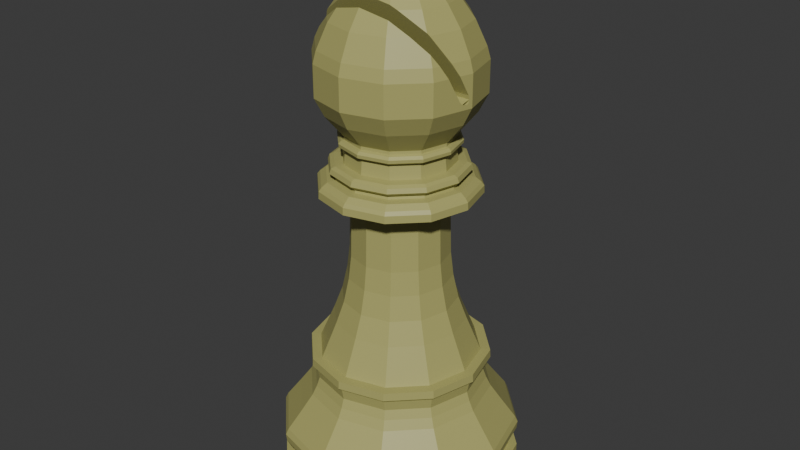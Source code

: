 # Source: Bishop_White.blend  (saved by Blender 5.0.119; exported with 4.5.12 LTS)
import bpy
from mathutils import Matrix  # noqa: F401  (used for matrix-valued properties, if any)

bpy.ops.wm.read_factory_settings(use_empty=True)
scene = bpy.context.scene
scene.name = 'Scene'

# ---- collections
col_collection = bpy.data.collections.new('Collection'); scene.collection.children.link(col_collection)

# ---- materials (node trees are filled in below, after node groups)
mat_white_001 = bpy.data.materials.new('White.001')
mat_white_001.alpha_threshold = 0.0
mat_white_001.use_backface_culling_lightprobe_volume = False
mat_white_001.roughness = 0.5
mat_white_001.line_color = (0.0, 0.0, 0.0, 1.0)

# ---- material node trees
mat_white_001.use_nodes = True; mat_white_001.node_tree.nodes.clear()
_N = mat_white_001.node_tree.nodes; _L = mat_white_001.node_tree.links
n0 = _N.new('ShaderNodeOutputMaterial'); n0.name = 'Material Output'; n0.location = (200, 100)
n1 = _N.new('ShaderNodeBsdfPrincipled'); n1.name = 'Principled BSDF'; n1.location = (-200, 100)
n1.inputs[0].default_value = (0.4225, 0.4059, 0.1379, 1.0)
_L.new(n1.outputs[0], n0.inputs[0])
n0.is_active_output = True

# ---- world
world_world = bpy.data.worlds.new('World'); scene.world = world_world
world_world.use_nodes = True; world_world.node_tree.nodes.clear()
_N = world_world.node_tree.nodes; _L = world_world.node_tree.links
n0 = _N.new('ShaderNodeOutputWorld'); n0.name = 'World Output'; n0.location = (200, 100)
n1 = _N.new('ShaderNodeBackground'); n1.name = 'Background'; n1.location = (-200, 100)
n1.inputs[0].default_value = (0.05088, 0.05088, 0.05088, 1.0)
_L.new(n1.outputs[0], n0.inputs[0])
n0.is_active_output = True
world_world.color = (0.05088, 0.05088, 0.05088)
world_world.sun_shadow_jitter_overblur = 0.0

# ---- meshes
me_plane_002 = bpy.data.meshes.new('Plane.002')
me_plane_002.from_pydata([(5.96e-08, 1.192e-07, 1.513), (5.96e-08, 0.06224, 1.513), (5.96e-08, 0.0969, 1.488), (5.96e-08, 0.103, 1.478), (5.96e-08, 0.103, 1.457), (5.96e-08, 0.09471, 1.445), (5.96e-08, 0.08857, 1.441), (5.96e-08, 0.07979, 1.44), (5.96e-08, 0.07979, 1.427), (5.96e-08, 0.1114, 1.405), (5.96e-08, 0.1439, 1.371), (5.96e-08, 0.1812, 1.319), (5.96e-08, 0.2114, 1.254), (5.96e-08, 0.2202, 1.222), (5.96e-08, 0.2202, 1.136), (5.96e-08, 0.1952, 1.086), (5.96e-08, 0.1478, 1.028), (5.96e-08, 0.1478, 1.019), (5.96e-08, 0.1553, 1.017), (5.96e-08, 0.1618, 1.01), (5.96e-08, 0.161, 1.001), (5.96e-08, 0.1447, 0.9917), (5.96e-08, 0.1491, 0.9526), (5.96e-08, 0.1724, 0.9509), (5.96e-08, 0.1833, 0.9456), (5.96e-08, 0.1877, 0.9333), (5.96e-08, 0.1781, 0.9246), (5.96e-08, 0.1702, 0.9246), (5.96e-08, 0.1728, 0.9127), (5.96e-08, 0.1939, 0.9101), (5.96e-08, 0.2097, 0.8978), (5.96e-08, 0.2167, 0.8886), (5.96e-08, 0.2176, 0.8688), (5.96e-08, 0.1689, 0.8447), (5.96e-08, 0.1329, 0.8412), (5.96e-08, 0.1329, 0.7868), (5.96e-08, 0.1355, 0.6889), (5.96e-08, 0.1434, 0.6231), (5.96e-08, 0.1583, 0.5564), (5.96e-08, 0.1816, 0.4937), (5.96e-08, 0.2127, 0.4208), (5.96e-08, 0.2228, 0.3967), (5.96e-08, 0.2496, 0.3962), (5.96e-08, 0.2509, 0.3739), (5.96e-08, 0.2386, 0.3629), (5.96e-08, 0.2325, 0.3326), (5.96e-08, 0.2417, 0.3067), (5.96e-08, 0.2549, 0.2808), (5.96e-08, 0.2865, 0.2374), (5.96e-08, 0.3273, 0.1834), (5.96e-08, 0.3352, 0.1667), (5.96e-08, 0.333, 0.1452), (5.96e-08, 0.3207, 0.1202), (5.96e-08, 0.3119, 0.1084), (5.96e-08, 0.3119, 0.0882), (5.96e-08, 0.3361, 0.0882), (5.96e-08, 0.3361, 0.02545), (5.96e-08, 0.3128, 5.96e-08), (5.96e-08, 1.192e-07, 5.96e-08), (0.0, 1.192e-07, 1.513), (-0.03112, 0.0539, 1.513), (-0.04845, 0.08392, 1.488), (-0.05152, 0.08924, 1.478), (-0.05152, 0.08924, 1.457), (-0.04735, 0.08202, 1.445), (-0.04428, 0.0767, 1.441), (-0.03989, 0.0691, 1.44), (-0.03989, 0.0691, 1.427), (-0.05569, 0.09646, 1.405), (-0.07193, 0.1246, 1.371), (-0.09058, 0.1569, 1.319), (-0.1057, 0.1831, 1.254), (-0.1101, 0.1907, 1.222), (-0.1101, 0.1907, 1.136), (-0.0976, 0.169, 1.086), (-0.0739, 0.128, 1.028), (-0.0739, 0.128, 1.019), (-0.07763, 0.1345, 1.017), (-0.08092, 0.1402, 1.01), (-0.08048, 0.1394, 1.001), (-0.07237, 0.1253, 0.9917), (-0.07456, 0.1291, 0.9526), (-0.08619, 0.1493, 0.9509), (-0.09167, 0.1588, 0.9456), (-0.09387, 0.1626, 0.9333), (-0.08904, 0.1542, 0.9246), (-0.08509, 0.1474, 0.9246), (-0.08641, 0.1497, 0.9127), (-0.09694, 0.1679, 0.9101), (-0.1048, 0.1816, 0.8978), (-0.1083, 0.1877, 0.8886), (-0.1088, 0.1884, 0.8688), (-0.08443, 0.1462, 0.8447), (-0.06644, 0.1151, 0.8412), (-0.06644, 0.1151, 0.7868), (-0.06776, 0.1174, 0.6889), (-0.07171, 0.1242, 0.6231), (-0.07917, 0.1371, 0.5564), (-0.0908, 0.1573, 0.4937), (-0.1064, 0.1842, 0.4208), (-0.1114, 0.193, 0.3967), (-0.1248, 0.2162, 0.3962), (-0.1255, 0.2173, 0.3739), (-0.1193, 0.2067, 0.3629), (-0.1162, 0.2013, 0.3326), (-0.1209, 0.2093, 0.3067), (-0.1274, 0.2207, 0.2808), (-0.1432, 0.2481, 0.2374), (-0.1636, 0.2834, 0.1834), (-0.1676, 0.2903, 0.1667), (-0.1665, 0.2884, 0.1452), (-0.1603, 0.2777, 0.1202), (-0.156, 0.2701, 0.1084), (-0.156, 0.2701, 0.0882), (-0.168, 0.291, 0.0882), (-0.168, 0.291, 0.02545), (-0.1564, 0.2709, 5.96e-08), (0.0, 1.192e-07, 5.96e-08), (0.0, 0.0, 1.513), (-0.0539, 0.03112, 1.513), (-0.08392, 0.04845, 1.488), (-0.08924, 0.05152, 1.478), (-0.08924, 0.05152, 1.457), (-0.08202, 0.04735, 1.445), (-0.0767, 0.04428, 1.441), (-0.0691, 0.03989, 1.44), (-0.0691, 0.03989, 1.427), (-0.09646, 0.05569, 1.405), (-0.1246, 0.07193, 1.371), (-0.1569, 0.09058, 1.319), (-0.1831, 0.1057, 1.254), (-0.1907, 0.1101, 1.222), (-0.1907, 0.1101, 1.136), (-0.169, 0.0976, 1.086), (-0.128, 0.0739, 1.028), (-0.128, 0.0739, 1.019), (-0.1345, 0.07763, 1.017), (-0.1402, 0.08092, 1.01), (-0.1394, 0.08048, 1.001), (-0.1253, 0.07237, 0.9917), (-0.1291, 0.07456, 0.9526), (-0.1493, 0.08619, 0.9509), (-0.1588, 0.09167, 0.9456), (-0.1626, 0.09387, 0.9333), (-0.1542, 0.08904, 0.9246), (-0.1474, 0.08509, 0.9246), (-0.1497, 0.08641, 0.9127), (-0.1679, 0.09694, 0.9101), (-0.1816, 0.1048, 0.8978), (-0.1877, 0.1083, 0.8886), (-0.1884, 0.1088, 0.8688), (-0.1462, 0.08443, 0.8447), (-0.1151, 0.06644, 0.8412), (-0.1151, 0.06644, 0.7868), (-0.1174, 0.06776, 0.6889), (-0.1242, 0.07171, 0.6231), (-0.1371, 0.07917, 0.5564), (-0.1573, 0.0908, 0.4937), (-0.1842, 0.1064, 0.4208), (-0.193, 0.1114, 0.3967), (-0.2162, 0.1248, 0.3962), (-0.2173, 0.1255, 0.3739), (-0.2067, 0.1193, 0.3629), (-0.2013, 0.1162, 0.3326), (-0.2093, 0.1209, 0.3067), (-0.2207, 0.1274, 0.2808), (-0.2481, 0.1432, 0.2374), (-0.2834, 0.1636, 0.1834), (-0.2903, 0.1676, 0.1667), (-0.2884, 0.1665, 0.1452), (-0.2777, 0.1603, 0.1202), (-0.2701, 0.156, 0.1084), (-0.2701, 0.156, 0.0882), (-0.291, 0.168, 0.0882), (-0.291, 0.168, 0.02545), (-0.2709, 0.1564, 5.96e-08), (0.0, 0.0, 5.96e-08), (-0.06224, 0.0, 1.513), (-0.0969, -2.384e-07, 1.488), (-0.103, 0.0, 1.478), (-0.103, 0.0, 1.457), (-0.09471, -1.192e-07, 1.445), (-0.08857, 0.0, 1.441), (-0.07979, 0.0, 1.44), (-0.07979, 0.0, 1.427), (-0.1114, -1.192e-07, 1.405), (-0.1439, 1.192e-07, 1.371), (-0.1812, 1.192e-07, 1.319), (-0.2114, 0.0, 1.254), (-0.2202, 0.0, 1.222), (-0.2202, 0.0, 1.136), (-0.1952, -1.192e-07, 1.086), (-0.1478, 0.0, 1.028), (-0.1478, 0.0, 1.019), (-0.1553, 0.0, 1.017), (-0.1618, -1.192e-07, 1.01), (-0.161, 0.0, 1.001), (-0.1447, 0.0, 0.9917), (-0.1491, 2.384e-07, 0.9526), (-0.1724, 0.0, 0.9509), (-0.1833, 1.192e-07, 0.9456), (-0.1877, -1.192e-07, 0.9333), (-0.1781, 1.192e-07, 0.9246), (-0.1702, 0.0, 0.9246), (-0.1728, 0.0, 0.9127), (-0.1939, 0.0, 0.9101), (-0.2097, 0.0, 0.8978), (-0.2167, -1.192e-07, 0.8886), (-0.2176, 0.0, 0.8688), (-0.1689, 0.0, 0.8447), (-0.1329, 0.0, 0.8412), (-0.1329, 0.0, 0.7868), (-0.1355, 0.0, 0.6889), (-0.1434, 0.0, 0.6231), (-0.1583, 2.384e-07, 0.5564), (-0.1816, -1.192e-07, 0.4937), (-0.2127, 0.0, 0.4208), (-0.2228, 0.0, 0.3967), (-0.2496, 2.384e-07, 0.3962), (-0.2509, 0.0, 0.3739), (-0.2386, 0.0, 0.3629), (-0.2325, 0.0, 0.3326), (-0.2417, -1.192e-07, 0.3067), (-0.2549, 2.384e-07, 0.2808), (-0.2865, 0.0, 0.2374), (-0.3273, 0.0, 0.1834), (-0.3352, 0.0, 0.1667), (-0.333, -1.192e-07, 0.1452), (-0.3207, 0.0, 0.1202), (-0.3119, 0.0, 0.1084), (-0.3119, 0.0, 0.0882), (-0.336, 0.0, 0.0882), (-0.336, 0.0, 0.02545), (-0.3128, 2.384e-07, 5.96e-08), (-0.0539, -0.03112, 1.513), (-0.08392, -0.04845, 1.488), (-0.08924, -0.05152, 1.478), (-0.08924, -0.05152, 1.457), (-0.08202, -0.04735, 1.445), (-0.0767, -0.04428, 1.441), (-0.0691, -0.03989, 1.44), (-0.0691, -0.03989, 1.427), (-0.09646, -0.05569, 1.405), (-0.1246, -0.07193, 1.371), (-0.1831, -0.1057, 1.254), (-0.1907, -0.1101, 1.222), (-0.1907, -0.1101, 1.136), (-0.169, -0.0976, 1.086), (-0.128, -0.0739, 1.028), (-0.128, -0.0739, 1.019), (-0.1345, -0.07763, 1.017), (-0.1402, -0.08092, 1.01), (-0.1394, -0.08048, 1.001), (-0.1253, -0.07237, 0.9917), (-0.1291, -0.07456, 0.9526), (-0.1493, -0.08619, 0.9509), (-0.1588, -0.09167, 0.9456), (-0.1626, -0.09387, 0.9333), (-0.1542, -0.08904, 0.9246), (-0.1474, -0.08509, 0.9246), (-0.1497, -0.08641, 0.9127), (-0.1679, -0.09694, 0.9101), (-0.1816, -0.1048, 0.8978), (-0.1877, -0.1083, 0.8886), (-0.1884, -0.1088, 0.8688), (-0.1462, -0.08443, 0.8447), (-0.1151, -0.06644, 0.8412), (-0.1151, -0.06644, 0.7868), (-0.1174, -0.06776, 0.6889), (-0.1242, -0.07171, 0.6231), (-0.1371, -0.07917, 0.5564), (-0.1573, -0.0908, 0.4937), (-0.1842, -0.1064, 0.4208), (-0.193, -0.1114, 0.3967), (-0.2162, -0.1248, 0.3962), (-0.2173, -0.1255, 0.3739), (-0.2067, -0.1193, 0.3629), (-0.2013, -0.1162, 0.3326), (-0.2093, -0.1209, 0.3067), (-0.2207, -0.1274, 0.2808), (-0.2481, -0.1432, 0.2374), (-0.2834, -0.1636, 0.1834), (-0.2903, -0.1676, 0.1667), (-0.2884, -0.1665, 0.1452), (-0.2777, -0.1603, 0.1202), (-0.2701, -0.156, 0.1084), (-0.2701, -0.156, 0.0882), (-0.291, -0.168, 0.0882), (-0.291, -0.168, 0.02545), (-0.2709, -0.1564, 5.96e-08), (-0.03112, -0.0539, 1.513), (-0.04845, -0.08392, 1.488), (-0.05152, -0.08924, 1.478), (-0.05152, -0.08924, 1.457), (-0.04735, -0.08202, 1.445), (-0.04428, -0.0767, 1.441), (-0.03989, -0.0691, 1.44), (-0.03989, -0.0691, 1.427), (-0.05569, -0.09646, 1.405), (-0.09058, -0.1569, 1.319), (-0.1057, -0.1831, 1.254), (-0.1101, -0.1907, 1.222), (-0.1101, -0.1907, 1.136), (-0.0976, -0.169, 1.086), (-0.0739, -0.128, 1.028), (-0.0739, -0.128, 1.019), (-0.07763, -0.1345, 1.017), (-0.08092, -0.1402, 1.01), (-0.08048, -0.1394, 1.001), (-0.07237, -0.1253, 0.9917), (-0.07456, -0.1291, 0.9526), (-0.08619, -0.1493, 0.9509), (-0.09167, -0.1588, 0.9456), (-0.09387, -0.1626, 0.9333), (-0.08904, -0.1542, 0.9246), (-0.08509, -0.1474, 0.9246), (-0.08641, -0.1497, 0.9127), (-0.09694, -0.1679, 0.9101), (-0.1048, -0.1816, 0.8978), (-0.1083, -0.1877, 0.8886), (-0.1088, -0.1884, 0.8688), (-0.08443, -0.1462, 0.8447), (-0.06644, -0.1151, 0.8412), (-0.06644, -0.1151, 0.7868), (-0.06776, -0.1174, 0.6889), (-0.07171, -0.1242, 0.6231), (-0.07917, -0.1371, 0.5564), (-0.0908, -0.1573, 0.4937), (-0.1064, -0.1842, 0.4208), (-0.1114, -0.193, 0.3967), (-0.1248, -0.2162, 0.3962), (-0.1255, -0.2173, 0.3739), (-0.1193, -0.2067, 0.3629), (-0.1162, -0.2013, 0.3326), (-0.1209, -0.2093, 0.3067), (-0.1274, -0.2207, 0.2808), (-0.1432, -0.2481, 0.2374), (-0.1636, -0.2834, 0.1834), (-0.1676, -0.2903, 0.1667), (-0.1665, -0.2884, 0.1452), (-0.1603, -0.2777, 0.1202), (-0.156, -0.2701, 0.1084), (-0.156, -0.2701, 0.0882), (-0.168, -0.291, 0.0882), (-0.168, -0.291, 0.02545), (-0.1564, -0.2709, 5.96e-08), (2.98e-07, -0.06224, 1.513), (2.98e-07, -0.0969, 1.488), (5.96e-08, -0.103, 1.478), (5.96e-08, -0.103, 1.457), (2.98e-07, -0.09471, 1.445), (2.98e-07, -0.08857, 1.441), (0.0, -0.07979, 1.44), (0.0, -0.07979, 1.427), (5.364e-07, -0.1114, 1.405), (0.0, -0.1812, 1.319), (5.96e-08, -0.2114, 1.254), (5.96e-08, -0.2202, 1.222), (5.96e-08, -0.2202, 1.136), (2.98e-07, -0.1952, 1.086), (2.98e-07, -0.1478, 1.028), (2.98e-07, -0.1478, 1.019), (0.0, -0.1553, 1.017), (5.96e-08, -0.1618, 1.01), (2.98e-07, -0.161, 1.001), (0.0, -0.1447, 0.9917), (0.0, -0.1491, 0.9526), (5.96e-08, -0.1724, 0.9509), (-2.384e-07, -0.1833, 0.9456), (2.98e-07, -0.1877, 0.9333), (2.98e-07, -0.1781, 0.9246), (5.96e-08, -0.1702, 0.9246), (2.98e-07, -0.1728, 0.9127), (5.96e-08, -0.1939, 0.9101), (5.96e-08, -0.2097, 0.8978), (5.364e-07, -0.2167, 0.8886), (5.96e-08, -0.2176, 0.8688), (2.98e-07, -0.1689, 0.8447), (0.0, -0.1329, 0.8412), (0.0, -0.1329, 0.7868), (2.98e-07, -0.1355, 0.6889), (2.98e-07, -0.1434, 0.6231), (-2.384e-07, -0.1583, 0.5564), (2.98e-07, -0.1816, 0.4937), (5.96e-08, -0.2127, 0.4208), (0.0, -0.2228, 0.3967), (0.0, -0.2496, 0.3962), (2.98e-07, -0.2509, 0.3739), (5.96e-08, -0.2386, 0.3629), (5.96e-08, -0.2325, 0.3326), (2.98e-07, -0.2417, 0.3067), (-4.768e-07, -0.2549, 0.2808), (2.98e-07, -0.2865, 0.2374), (0.0, -0.3273, 0.1834), (0.0, -0.3352, 0.1667), (2.98e-07, -0.333, 0.1452), (5.96e-08, -0.3207, 0.1202), (5.96e-08, -0.3119, 0.1084), (5.96e-08, -0.3119, 0.0882), (2.98e-07, -0.3361, 0.0882), (2.98e-07, -0.3361, 0.02545), (0.0, -0.3128, 5.96e-08), (0.03112, -0.0539, 1.513), (0.04845, -0.08392, 1.488), (0.05152, -0.08924, 1.478), (0.05152, -0.08924, 1.457), (0.04735, -0.08202, 1.445), (0.04428, -0.0767, 1.441), (0.03989, -0.0691, 1.44), (0.03989, -0.0691, 1.427), (0.05569, -0.09646, 1.405), (0.09058, -0.1569, 1.319), (0.1057, -0.1831, 1.254), (0.1101, -0.1907, 1.222), (0.1101, -0.1907, 1.136), (0.0976, -0.169, 1.086), (0.0739, -0.128, 1.028), (0.0739, -0.128, 1.019), (0.07763, -0.1345, 1.017), (0.08092, -0.1402, 1.01), (0.08048, -0.1394, 1.001), (0.07237, -0.1253, 0.9917), (0.07456, -0.1291, 0.9526), (0.08619, -0.1493, 0.9509), (0.09167, -0.1588, 0.9456), (0.09387, -0.1626, 0.9333), (0.08904, -0.1542, 0.9246), (0.08509, -0.1474, 0.9246), (0.08641, -0.1497, 0.9127), (0.09694, -0.1679, 0.9101), (0.1048, -0.1816, 0.8978), (0.1083, -0.1877, 0.8886), (0.1088, -0.1884, 0.8688), (0.08443, -0.1462, 0.8447), (0.06644, -0.1151, 0.8412), (0.06644, -0.1151, 0.7868), (0.06776, -0.1174, 0.6889), (0.07171, -0.1242, 0.6231), (0.07917, -0.1371, 0.5564), (0.0908, -0.1573, 0.4937), (0.1064, -0.1842, 0.4208), (0.1114, -0.193, 0.3967), (0.1248, -0.2162, 0.3962), (0.1255, -0.2173, 0.3739), (0.1193, -0.2067, 0.3629), (0.1162, -0.2013, 0.3326), (0.1209, -0.2093, 0.3067), (0.1274, -0.2207, 0.2808), (0.1432, -0.2481, 0.2374), (0.1636, -0.2834, 0.1834), (0.1676, -0.2903, 0.1667), (0.1665, -0.2884, 0.1452), (0.1603, -0.2777, 0.1202), (0.156, -0.2701, 0.1084), (0.156, -0.2701, 0.0882), (0.168, -0.291, 0.0882), (0.168, -0.291, 0.02545), (0.1564, -0.2709, 5.96e-08), (0.0539, -0.03112, 1.513), (0.08392, -0.04845, 1.488), (0.08924, -0.05152, 1.478), (0.08924, -0.05152, 1.457), (0.08202, -0.04735, 1.445), (0.0767, -0.04428, 1.441), (0.0691, -0.03989, 1.44), (0.0691, -0.03989, 1.427), (0.09646, -0.05569, 1.405), (0.1246, -0.07193, 1.371), (0.1831, -0.1057, 1.254), (0.1907, -0.1101, 1.222), (0.1907, -0.1101, 1.136), (0.169, -0.0976, 1.086), (0.128, -0.0739, 1.028), (0.128, -0.0739, 1.019), (0.1345, -0.07763, 1.017), (0.1402, -0.08092, 1.01), (0.1394, -0.08048, 1.001), (0.1253, -0.07237, 0.9917), (0.1291, -0.07456, 0.9526), (0.1493, -0.08619, 0.9509), (0.1588, -0.09167, 0.9456), (0.1626, -0.09387, 0.9333), (0.1542, -0.08904, 0.9246), (0.1474, -0.08509, 0.9246), (0.1497, -0.08641, 0.9127), (0.1679, -0.09694, 0.9101), (0.1816, -0.1048, 0.8978), (0.1877, -0.1083, 0.8886), (0.1884, -0.1088, 0.8688), (0.1462, -0.08443, 0.8447), (0.1151, -0.06644, 0.8412), (0.1151, -0.06644, 0.7868), (0.1174, -0.06776, 0.6889), (0.1242, -0.07171, 0.6231), (0.1371, -0.07917, 0.5564), (0.1573, -0.0908, 0.4937), (0.1842, -0.1064, 0.4208), (0.193, -0.1114, 0.3967), (0.2162, -0.1248, 0.3962), (0.2173, -0.1255, 0.3739), (0.2067, -0.1193, 0.3629), (0.2013, -0.1162, 0.3326), (0.2093, -0.1209, 0.3067), (0.2207, -0.1274, 0.2808), (0.2481, -0.1432, 0.2374), (0.2834, -0.1636, 0.1834), (0.2903, -0.1676, 0.1667), (0.2884, -0.1665, 0.1452), (0.2777, -0.1603, 0.1202), (0.2701, -0.156, 0.1084), (0.2701, -0.156, 0.0882), (0.291, -0.168, 0.0882), (0.291, -0.168, 0.02545), (0.2709, -0.1564, 5.96e-08), (0.06224, 0.0, 1.513), (0.0969, -2.384e-07, 1.488), (0.103, -2.384e-07, 1.478), (0.103, -2.384e-07, 1.457), (0.09471, -2.384e-07, 1.445), (0.08857, 0.0, 1.441), (0.07979, -2.384e-07, 1.44), (0.07979, -2.384e-07, 1.427), (0.1114, 0.0, 1.405), (0.1439, -2.384e-07, 1.371), (0.1812, -2.384e-07, 1.319), (0.2114, 0.0, 1.254), (0.2202, -2.384e-07, 1.222), (0.2202, -2.384e-07, 1.136), (0.1952, -2.384e-07, 1.086), (0.1478, 2.384e-07, 1.028), (0.1478, 2.384e-07, 1.019), (0.1553, -2.384e-07, 1.017), (0.1618, 0.0, 1.01), (0.161, 0.0, 1.001), (0.1447, -2.384e-07, 0.9917), (0.1491, -2.384e-07, 0.9526), (0.1724, 0.0, 0.9509), (0.1833, -4.768e-07, 0.9456), (0.1877, 0.0, 0.9333), (0.1781, 2.384e-07, 0.9246), (0.1702, -2.384e-07, 0.9246), (0.1728, 0.0, 0.9127), (0.1939, -2.384e-07, 0.9101), (0.2097, -2.384e-07, 0.8978), (0.2167, 0.0, 0.8886), (0.2176, -2.384e-07, 0.8688), (0.1689, -2.384e-07, 0.8447), (0.1329, 0.0, 0.8412), (0.1329, 0.0, 0.7868), (0.1355, 0.0, 0.6889), (0.1434, 0.0, 0.6231), (0.1583, -4.768e-07, 0.5564), (0.1816, 0.0, 0.4937), (0.2127, -2.384e-07, 0.4208), (0.2228, -2.384e-07, 0.3967), (0.2496, -2.384e-07, 0.3962), (0.2509, 0.0, 0.3739), (0.2386, -2.384e-07, 0.3629), (0.2325, -2.384e-07, 0.3326), (0.2417, -2.384e-07, 0.3067), (0.2549, -9.537e-07, 0.2808), (0.2865, 0.0, 0.2374), (0.3273, -2.384e-07, 0.1834), (0.3352, 0.0, 0.1667), (0.333, 0.0, 0.1452), (0.3207, -2.384e-07, 0.1202), (0.3119, 0.0, 0.1084), (0.3119, 0.0, 0.0882), (0.3361, 0.0, 0.0882), (0.3361, 0.0, 0.02545), (0.3128, -2.384e-07, 5.96e-08), (0.0539, 0.03112, 1.513), (0.08392, 0.04845, 1.488), (0.08924, 0.05152, 1.478), (0.08924, 0.05152, 1.457), (0.08202, 0.04735, 1.445), (0.0767, 0.04428, 1.441), (0.0691, 0.03989, 1.44), (0.0691, 0.03989, 1.427), (0.09646, 0.05569, 1.405), (0.1246, 0.07193, 1.371), (0.1569, 0.09058, 1.319), (0.1831, 0.1057, 1.254), (0.1907, 0.1101, 1.222), (0.1907, 0.1101, 1.136), (0.169, 0.0976, 1.086), (0.128, 0.0739, 1.028), (0.128, 0.0739, 1.019), (0.1345, 0.07763, 1.017), (0.1402, 0.08092, 1.01), (0.1394, 0.08048, 1.001), (0.1253, 0.07237, 0.9917), (0.1291, 0.07456, 0.9526), (0.1493, 0.08619, 0.9509), (0.1588, 0.09167, 0.9456), (0.1626, 0.09387, 0.9333), (0.1542, 0.08904, 0.9246), (0.1474, 0.08509, 0.9246), (0.1497, 0.08641, 0.9127), (0.1679, 0.09694, 0.9101), (0.1816, 0.1048, 0.8978), (0.1877, 0.1083, 0.8886), (0.1884, 0.1088, 0.8688), (0.1462, 0.08443, 0.8447), (0.1151, 0.06644, 0.8412), (0.1151, 0.06644, 0.7868), (0.1174, 0.06776, 0.6889), (0.1242, 0.07171, 0.6231), (0.1371, 0.07917, 0.5564), (0.1573, 0.0908, 0.4937), (0.1842, 0.1064, 0.4208), (0.193, 0.1114, 0.3967), (0.2162, 0.1248, 0.3962), (0.2173, 0.1255, 0.3739), (0.2067, 0.1193, 0.3629), (0.2013, 0.1162, 0.3326), (0.2093, 0.1209, 0.3067), (0.2207, 0.1274, 0.2808), (0.2481, 0.1432, 0.2374), (0.2834, 0.1636, 0.1834), (0.2903, 0.1676, 0.1667), (0.2884, 0.1665, 0.1452), (0.2777, 0.1603, 0.1202), (0.2701, 0.156, 0.1084), (0.2701, 0.156, 0.0882), (0.291, 0.168, 0.0882), (0.291, 0.168, 0.02545), (0.2709, 0.1564, 5.96e-08), (0.03112, 0.0539, 1.513), (0.04845, 0.08392, 1.488), (0.05152, 0.08924, 1.478), (0.05152, 0.08924, 1.457), (0.04735, 0.08202, 1.445), (0.04428, 0.0767, 1.441), (0.0399, 0.0691, 1.44), (0.0399, 0.0691, 1.427), (0.05569, 0.09646, 1.405), (0.07193, 0.1246, 1.371), (0.09058, 0.1569, 1.319), (0.1057, 0.1831, 1.254), (0.1101, 0.1907, 1.222), (0.1101, 0.1907, 1.136), (0.0976, 0.169, 1.086), (0.0739, 0.128, 1.028), (0.0739, 0.128, 1.019), (0.07763, 0.1345, 1.017), (0.08092, 0.1402, 1.01), (0.08048, 0.1394, 1.001), (0.07237, 0.1253, 0.9917), (0.07456, 0.1291, 0.9526), (0.08619, 0.1493, 0.9509), (0.09167, 0.1588, 0.9456), (0.09387, 0.1626, 0.9333), (0.08904, 0.1542, 0.9246), (0.08509, 0.1474, 0.9246), (0.08641, 0.1497, 0.9127), (0.09694, 0.1679, 0.9101), (0.1048, 0.1816, 0.8978), (0.1083, 0.1877, 0.8886), (0.1088, 0.1884, 0.8688), (0.08443, 0.1462, 0.8447), (0.06644, 0.1151, 0.8412), (0.06644, 0.1151, 0.7868), (0.06776, 0.1174, 0.6889), (0.07171, 0.1242, 0.6231), (0.07917, 0.1371, 0.5564), (0.0908, 0.1573, 0.4937), (0.1064, 0.1842, 0.4208), (0.1114, 0.193, 0.3967), (0.1248, 0.2162, 0.3962), (0.1255, 0.2173, 0.3739), (0.1193, 0.2067, 0.3629), (0.1162, 0.2013, 0.3326), (0.1209, 0.2093, 0.3067), (0.1274, 0.2207, 0.2808), (0.1432, 0.2481, 0.2374), (0.1636, 0.2834, 0.1834), (0.1676, 0.2903, 0.1667), (0.1665, 0.2884, 0.1452), (0.1603, 0.2777, 0.1202), (0.156, 0.2701, 0.1084), (0.156, 0.2701, 0.0882), (0.168, 0.291, 0.0882), (0.168, 0.291, 0.02545), (0.1564, 0.2709, 5.96e-08), (-0.1583, -0.08533, 1.319), (-0.1531, -0.08839, 1.325), (-0.1886, -0.08516, 1.254), (-0.1973, -0.05275, 1.254), (-0.1722, -0.09941, 1.281), (-0.2018, -0.06862, 1.222), (-0.2103, -0.03701, 1.222), (-0.2124, -0.02911, 1.151), (-0.2106, -0.03586, 1.159), (-0.214, -0.02311, 1.148), (-0.2169, -0.01218, 1.15), (-0.2176, -0.009591, 1.16), (-0.2175, -0.01024, 1.154), (-0.2171, -0.01151, 1.171), (-0.2158, -0.01659, 1.148), (-0.08516, -0.1114, 1.371), (-0.06717, -0.1163, 1.381), (-0.1281, -0.1194, 1.319), (-0.07885, -0.1366, 1.352), (3.52e-07, -0.1225, 1.394), (0.0, -0.1455, 1.369), (0.06717, -0.1163, 1.381), (0.07885, -0.1366, 1.352), (0.08516, -0.1114, 1.371), (0.1281, -0.1194, 1.319), (0.1531, -0.08839, 1.325), (0.1722, -0.09941, 1.281), (0.1583, -0.08533, 1.319), (0.1973, -0.05275, 1.254), (0.1886, -0.08516, 1.254), (0.2018, -0.06862, 1.222), (0.2103, -0.03701, 1.222), (0.2124, -0.02911, 1.151), (0.2106, -0.03586, 1.159), (0.214, -0.02311, 1.148), (0.2158, -0.01659, 1.148), (0.2176, -0.009591, 1.16), (0.2175, -0.01024, 1.154), (0.2171, -0.01151, 1.171), (0.2169, -0.01218, 1.15)], [], [(18, 19, 78, 77), (45, 46, 105, 104), (19, 20, 79, 78), (46, 47, 106, 105), (20, 21, 80, 79), (47, 48, 107, 106), (21, 22, 81, 80), (48, 49, 108, 107), (22, 23, 82, 81), (49, 50, 109, 108), (23, 24, 83, 82), (50, 51, 110, 109), (24, 25, 84, 83), (51, 52, 111, 110), (25, 26, 85, 84), (52, 53, 112, 111), (26, 27, 86, 85), (0, 1, 60, 59), (53, 54, 113, 112), (27, 28, 87, 86), (1, 2, 61, 60), (54, 55, 114, 113), (28, 29, 88, 87), (2, 3, 62, 61), (55, 56, 115, 114), (29, 30, 89, 88), (3, 4, 63, 62), (56, 57, 116, 115), (30, 31, 90, 89), (4, 5, 64, 63), (57, 58, 117, 116), (31, 32, 91, 90), (5, 6, 65, 64), (32, 33, 92, 91), (6, 7, 66, 65), (33, 34, 93, 92), (7, 8, 67, 66), (34, 35, 94, 93), (8, 9, 68, 67), (35, 36, 95, 94), (9, 10, 69, 68), (36, 37, 96, 95), (10, 11, 70, 69), (37, 38, 97, 96), (11, 12, 71, 70), (38, 39, 98, 97), (12, 13, 72, 71), (39, 40, 99, 98), (13, 14, 73, 72), (40, 41, 100, 99), (14, 15, 74, 73), (41, 42, 101, 100), (15, 16, 75, 74), (42, 43, 102, 101), (16, 17, 76, 75), (43, 44, 103, 102), (17, 18, 77, 76), (44, 45, 104, 103), (98, 99, 158, 157), (72, 73, 132, 131), (99, 100, 159, 158), (73, 74, 133, 132), (100, 101, 160, 159), (74, 75, 134, 133), (101, 102, 161, 160), (75, 76, 135, 134), (102, 103, 162, 161), (76, 77, 136, 135), (103, 104, 163, 162), (77, 78, 137, 136), (104, 105, 164, 163), (78, 79, 138, 137), (105, 106, 165, 164), (79, 80, 139, 138), (106, 107, 166, 165), (80, 81, 140, 139), (107, 108, 167, 166), (81, 82, 141, 140), (108, 109, 168, 167), (82, 83, 142, 141), (109, 110, 169, 168), (83, 84, 143, 142), (110, 111, 170, 169), (84, 85, 144, 143), (111, 112, 171, 170), (85, 86, 145, 144), (59, 60, 119, 118), (112, 113, 172, 171), (86, 87, 146, 145), (60, 61, 120, 119), (113, 114, 173, 172), (87, 88, 147, 146), (61, 62, 121, 120), (114, 115, 174, 173), (88, 89, 148, 147), (62, 63, 122, 121), (115, 116, 175, 174), (89, 90, 149, 148), (63, 64, 123, 122), (116, 117, 176, 175), (90, 91, 150, 149), (64, 65, 124, 123), (91, 92, 151, 150), (65, 66, 125, 124), (92, 93, 152, 151), (66, 67, 126, 125), (93, 94, 153, 152), (67, 68, 127, 126), (94, 95, 154, 153), (68, 69, 128, 127), (95, 96, 155, 154), (69, 70, 129, 128), (96, 97, 156, 155), (70, 71, 130, 129), (97, 98, 157, 156), (71, 72, 131, 130), (171, 172, 230, 229), (145, 146, 204, 203), (119, 120, 178, 177), (172, 173, 231, 230), (146, 147, 205, 204), (120, 121, 179, 178), (173, 174, 232, 231), (147, 148, 206, 205), (121, 122, 180, 179), (174, 175, 233, 232), (148, 149, 207, 206), (122, 123, 181, 180), (175, 176, 233), (149, 150, 208, 207), (123, 124, 182, 181), (150, 151, 209, 208), (124, 125, 183, 182), (151, 152, 210, 209), (125, 126, 184, 183), (152, 153, 211, 210), (126, 127, 185, 184), (153, 154, 212, 211), (127, 128, 186, 185), (154, 155, 213, 212), (128, 129, 187, 186), (155, 156, 214, 213), (129, 130, 188, 187), (156, 157, 215, 214), (130, 131, 189, 188), (157, 158, 216, 215), (131, 132, 190, 189), (158, 159, 217, 216), (132, 133, 191, 190), (159, 160, 218, 217), (133, 134, 192, 191), (160, 161, 219, 218), (134, 135, 193, 192), (161, 162, 220, 219), (135, 136, 194, 193), (162, 163, 221, 220), (136, 137, 195, 194), (163, 164, 222, 221), (137, 138, 196, 195), (164, 165, 223, 222), (138, 139, 197, 196), (165, 166, 224, 223), (139, 140, 198, 197), (166, 167, 225, 224), (140, 141, 199, 198), (167, 168, 226, 225), (141, 142, 200, 199), (168, 169, 227, 226), (142, 143, 201, 200), (169, 170, 228, 227), (143, 144, 202, 201), (170, 171, 229, 228), (144, 145, 203, 202), (119, 177, 118), (217, 218, 274, 273), (191, 192, 248, 247), (218, 219, 275, 274), (192, 193, 249, 248), (219, 220, 276, 275), (193, 194, 250, 249), (220, 221, 277, 276), (194, 195, 251, 250), (221, 222, 278, 277), (195, 196, 252, 251), (222, 223, 279, 278), (196, 197, 253, 252), (223, 224, 280, 279), (197, 198, 254, 253), (224, 225, 281, 280), (198, 199, 255, 254), (225, 226, 282, 281), (199, 200, 256, 255), (226, 227, 283, 282), (200, 201, 257, 256), (227, 228, 284, 283), (201, 202, 258, 257), (228, 229, 285, 284), (202, 203, 259, 258), (177, 234, 118), (229, 230, 286, 285), (203, 204, 260, 259), (177, 178, 235, 234), (230, 231, 287, 286), (204, 205, 261, 260), (178, 179, 236, 235), (231, 232, 288, 287), (205, 206, 262, 261), (179, 180, 237, 236), (232, 233, 289, 288), (206, 207, 263, 262), (180, 181, 238, 237), (233, 176, 289), (207, 208, 264, 263), (181, 182, 239, 238), (208, 209, 265, 264), (182, 183, 240, 239), (209, 210, 266, 265), (183, 184, 241, 240), (210, 211, 267, 266), (184, 185, 242, 241), (211, 212, 268, 267), (185, 186, 243, 242), (212, 213, 269, 268), (686, 243, 186, 187, 685), (213, 214, 270, 269), (685, 187, 188, 688), (687, 244, 689), (214, 215, 271, 270), (688, 188, 189, 691), (690, 245, 244, 687), (215, 216, 272, 271), (691, 189, 190, 246, 245, 690, 693, 692, 694, 699, 695, 697, 696, 698), (216, 217, 273, 272), (190, 191, 247, 246), (235, 236, 292, 291), (287, 288, 344, 343), (261, 262, 318, 317), (236, 237, 293, 292), (288, 289, 345, 344), (262, 263, 319, 318), (237, 238, 294, 293), (289, 176, 345), (263, 264, 320, 319), (238, 239, 295, 294), (264, 265, 321, 320), (239, 240, 296, 295), (265, 266, 322, 321), (240, 241, 297, 296), (266, 267, 323, 322), (241, 242, 298, 297), (267, 268, 324, 323), (701, 298, 242, 243, 700), (268, 269, 325, 324), (702, 299, 703), (243, 686, 700), (269, 270, 326, 325), (689, 244, 300, 299, 702), (270, 271, 327, 326), (244, 245, 301, 300), (271, 272, 328, 327), (245, 246, 302, 301), (272, 273, 329, 328), (246, 247, 303, 302), (273, 274, 330, 329), (247, 248, 304, 303), (274, 275, 331, 330), (248, 249, 305, 304), (275, 276, 332, 331), (249, 250, 306, 305), (276, 277, 333, 332), (250, 251, 307, 306), (277, 278, 334, 333), (251, 252, 308, 307), (278, 279, 335, 334), (252, 253, 309, 308), (279, 280, 336, 335), (253, 254, 310, 309), (280, 281, 337, 336), (254, 255, 311, 310), (281, 282, 338, 337), (255, 256, 312, 311), (282, 283, 339, 338), (256, 257, 313, 312), (283, 284, 340, 339), (257, 258, 314, 313), (284, 285, 341, 340), (258, 259, 315, 314), (234, 290, 118), (285, 286, 342, 341), (259, 260, 316, 315), (234, 235, 291, 290), (286, 287, 343, 342), (260, 261, 317, 316), (304, 305, 361, 360), (331, 332, 388, 387), (305, 306, 362, 361), (332, 333, 389, 388), (306, 307, 363, 362), (333, 334, 390, 389), (307, 308, 364, 363), (334, 335, 391, 390), (308, 309, 365, 364), (335, 336, 392, 391), (309, 310, 366, 365), (336, 337, 393, 392), (310, 311, 367, 366), (337, 338, 394, 393), (311, 312, 368, 367), (338, 339, 395, 394), (312, 313, 369, 368), (339, 340, 396, 395), (313, 314, 370, 369), (340, 341, 397, 396), (314, 315, 371, 370), (118, 290, 346), (341, 342, 398, 397), (315, 316, 372, 371), (290, 291, 347, 346), (342, 343, 399, 398), (316, 317, 373, 372), (291, 292, 348, 347), (343, 344, 400, 399), (317, 318, 374, 373), (292, 293, 349, 348), (344, 345, 401, 400), (318, 319, 375, 374), (293, 294, 350, 349), (345, 176, 401), (319, 320, 376, 375), (294, 295, 351, 350), (320, 321, 377, 376), (295, 296, 352, 351), (321, 322, 378, 377), (296, 297, 353, 352), (322, 323, 379, 378), (297, 298, 354, 353), (323, 324, 380, 379), (704, 354, 298, 701), (324, 325, 381, 380), (703, 299, 355, 705), (325, 326, 382, 381), (299, 300, 356, 355), (326, 327, 383, 382), (300, 301, 357, 356), (327, 328, 384, 383), (301, 302, 358, 357), (328, 329, 385, 384), (302, 303, 359, 358), (329, 330, 386, 385), (303, 304, 360, 359), (330, 331, 387, 386), (374, 375, 431, 430), (349, 350, 406, 405), (176, 457, 401), (375, 376, 432, 431), (350, 351, 407, 406), (376, 377, 433, 432), (351, 352, 408, 407), (377, 378, 434, 433), (352, 353, 409, 408), (378, 379, 435, 434), (353, 354, 410, 409), (379, 380, 436, 435), (706, 410, 354, 704), (380, 381, 437, 436), (705, 355, 411, 707), (381, 382, 438, 437), (355, 356, 412, 411), (382, 383, 439, 438), (356, 357, 413, 412), (383, 384, 440, 439), (357, 358, 414, 413), (384, 385, 441, 440), (358, 359, 415, 414), (385, 386, 442, 441), (359, 360, 416, 415), (386, 387, 443, 442), (360, 361, 417, 416), (387, 388, 444, 443), (361, 362, 418, 417), (388, 389, 445, 444), (362, 363, 419, 418), (389, 390, 446, 445), (363, 364, 420, 419), (390, 391, 447, 446), (364, 365, 421, 420), (391, 392, 448, 447), (365, 366, 422, 421), (392, 393, 449, 448), (366, 367, 423, 422), (393, 394, 450, 449), (367, 368, 424, 423), (394, 395, 451, 450), (368, 369, 425, 424), (395, 396, 452, 451), (369, 370, 426, 425), (396, 397, 453, 452), (370, 371, 427, 426), (118, 346, 402), (397, 398, 454, 453), (371, 372, 428, 427), (346, 347, 403, 402), (398, 399, 455, 454), (372, 373, 429, 428), (347, 348, 404, 403), (399, 400, 456, 455), (373, 374, 430, 429), (348, 349, 405, 404), (400, 401, 457, 456), (444, 445, 501, 500), (418, 419, 475, 474), (445, 446, 502, 501), (419, 420, 476, 475), (446, 447, 503, 502), (420, 421, 477, 476), (447, 448, 504, 503), (421, 422, 478, 477), (448, 449, 505, 504), (422, 423, 479, 478), (449, 450, 506, 505), (423, 424, 480, 479), (450, 451, 507, 506), (424, 425, 481, 480), (451, 452, 508, 507), (425, 426, 482, 481), (452, 453, 509, 508), (426, 427, 483, 482), (118, 402, 458), (453, 454, 510, 509), (427, 428, 484, 483), (402, 403, 459, 458), (454, 455, 511, 510), (428, 429, 485, 484), (403, 404, 460, 459), (455, 456, 512, 511), (429, 430, 486, 485), (404, 405, 461, 460), (456, 457, 513, 512), (430, 431, 487, 486), (405, 406, 462, 461), (176, 513, 457), (431, 432, 488, 487), (406, 407, 463, 462), (432, 433, 489, 488), (407, 408, 464, 463), (433, 434, 490, 489), (408, 409, 465, 464), (434, 435, 491, 490), (409, 410, 466, 465), (435, 436, 492, 491), (466, 410, 706, 708, 467), (436, 437, 493, 492), (411, 709, 707), (710, 467, 708), (437, 438, 494, 493), (709, 411, 412, 468, 711), (438, 439, 495, 494), (412, 413, 469, 468), (439, 440, 496, 495), (413, 414, 470, 469), (440, 441, 497, 496), (414, 415, 471, 470), (441, 442, 498, 497), (415, 416, 472, 471), (442, 443, 499, 498), (416, 417, 473, 472), (443, 444, 500, 499), (417, 418, 474, 473), (488, 489, 546, 545), (463, 464, 520, 519), (489, 490, 547, 546), (464, 465, 521, 520), (490, 491, 548, 547), (465, 466, 522, 521), (491, 492, 549, 548), (466, 467, 523, 522), (492, 493, 550, 549), (467, 710, 712, 524, 523), (493, 494, 551, 550), (711, 468, 714), (713, 525, 524, 712), (494, 495, 552, 551), (714, 468, 469, 715), (716, 526, 525, 713), (495, 496, 553, 552), (715, 469, 470, 527, 526, 716, 723, 721, 722, 724, 720, 719, 717, 718), (496, 497, 554, 553), (470, 471, 528, 527), (497, 498, 555, 554), (471, 472, 529, 528), (498, 499, 556, 555), (472, 473, 530, 529), (499, 500, 557, 556), (473, 474, 531, 530), (500, 501, 558, 557), (474, 475, 532, 531), (501, 502, 559, 558), (475, 476, 533, 532), (502, 503, 560, 559), (476, 477, 534, 533), (503, 504, 561, 560), (477, 478, 535, 534), (504, 505, 562, 561), (478, 479, 536, 535), (505, 506, 563, 562), (479, 480, 537, 536), (506, 507, 564, 563), (480, 481, 538, 537), (507, 508, 565, 564), (481, 482, 539, 538), (508, 509, 566, 565), (482, 483, 540, 539), (118, 458, 514), (509, 510, 567, 566), (483, 484, 541, 540), (458, 459, 515, 514), (510, 511, 568, 567), (484, 485, 542, 541), (459, 460, 516, 515), (511, 512, 569, 568), (485, 486, 543, 542), (460, 461, 517, 516), (512, 513, 570, 569), (486, 487, 544, 543), (461, 462, 518, 517), (176, 570, 513), (487, 488, 545, 544), (462, 463, 519, 518), (559, 560, 617, 616), (533, 534, 591, 590), (560, 561, 618, 617), (534, 535, 592, 591), (561, 562, 619, 618), (535, 536, 593, 592), (562, 563, 620, 619), (536, 537, 594, 593), (563, 564, 621, 620), (537, 538, 595, 594), (564, 565, 622, 621), (538, 539, 596, 595), (565, 566, 623, 622), (539, 540, 597, 596), (571, 118, 514), (566, 567, 624, 623), (540, 541, 598, 597), (514, 515, 572, 571), (567, 568, 625, 624), (541, 542, 599, 598), (515, 516, 573, 572), (568, 569, 626, 625), (542, 543, 600, 599), (516, 517, 574, 573), (569, 570, 627, 626), (543, 544, 601, 600), (517, 518, 575, 574), (627, 570, 176), (544, 545, 602, 601), (518, 519, 576, 575), (545, 546, 603, 602), (519, 520, 577, 576), (546, 547, 604, 603), (520, 521, 578, 577), (547, 548, 605, 604), (521, 522, 579, 578), (548, 549, 606, 605), (522, 523, 580, 579), (549, 550, 607, 606), (523, 524, 581, 580), (550, 551, 608, 607), (524, 525, 582, 581), (551, 552, 609, 608), (525, 526, 583, 582), (552, 553, 610, 609), (526, 527, 584, 583), (553, 554, 611, 610), (527, 528, 585, 584), (554, 555, 612, 611), (528, 529, 586, 585), (555, 556, 613, 612), (529, 530, 587, 586), (556, 557, 614, 613), (530, 531, 588, 587), (557, 558, 615, 614), (531, 532, 589, 588), (558, 559, 616, 615), (532, 533, 590, 589), (604, 605, 662, 661), (578, 579, 636, 635), (605, 606, 663, 662), (579, 580, 637, 636), (606, 607, 664, 663), (580, 581, 638, 637), (607, 608, 665, 664), (581, 582, 639, 638), (608, 609, 666, 665), (582, 583, 640, 639), (609, 610, 667, 666), (583, 584, 641, 640), (610, 611, 668, 667), (584, 585, 642, 641), (611, 612, 669, 668), (585, 586, 643, 642), (612, 613, 670, 669), (586, 587, 644, 643), (613, 614, 671, 670), (587, 588, 645, 644), (614, 615, 672, 671), (588, 589, 646, 645), (615, 616, 673, 672), (589, 590, 647, 646), (616, 617, 674, 673), (590, 591, 648, 647), (617, 618, 675, 674), (591, 592, 649, 648), (618, 619, 676, 675), (592, 593, 650, 649), (619, 620, 677, 676), (593, 594, 651, 650), (620, 621, 678, 677), (594, 595, 652, 651), (621, 622, 679, 678), (595, 596, 653, 652), (622, 623, 680, 679), (596, 597, 654, 653), (628, 118, 571), (623, 624, 681, 680), (597, 598, 655, 654), (571, 572, 629, 628), (624, 625, 682, 681), (598, 599, 656, 655), (572, 573, 630, 629), (625, 626, 683, 682), (599, 600, 657, 656), (573, 574, 631, 630), (626, 627, 684, 683), (600, 601, 658, 657), (574, 575, 632, 631), (684, 627, 176), (601, 602, 659, 658), (575, 576, 633, 632), (602, 603, 660, 659), (576, 577, 634, 633), (603, 604, 661, 660), (577, 578, 635, 634), (675, 676, 49, 48), (649, 650, 23, 22), (676, 677, 50, 49), (650, 651, 24, 23), (677, 678, 51, 50), (651, 652, 25, 24), (678, 679, 52, 51), (652, 653, 26, 25), (679, 680, 53, 52), (653, 654, 27, 26), (118, 628, 1, 0), (680, 681, 54, 53), (654, 655, 28, 27), (628, 629, 2, 1), (681, 682, 55, 54), (655, 656, 29, 28), (629, 630, 3, 2), (682, 683, 56, 55), (656, 657, 30, 29), (630, 631, 4, 3), (683, 684, 57, 56), (657, 658, 31, 30), (631, 632, 5, 4), (684, 176, 58, 57), (658, 659, 32, 31), (632, 633, 6, 5), (659, 660, 33, 32), (633, 634, 7, 6), (660, 661, 34, 33), (634, 635, 8, 7), (661, 662, 35, 34), (635, 636, 9, 8), (662, 663, 36, 35), (636, 637, 10, 9), (663, 664, 37, 36), (637, 638, 11, 10), (664, 665, 38, 37), (638, 639, 12, 11), (665, 666, 39, 38), (639, 640, 13, 12), (666, 667, 40, 39), (640, 641, 14, 13), (667, 668, 41, 40), (641, 642, 15, 14), (668, 669, 42, 41), (642, 643, 16, 15), (669, 670, 43, 42), (643, 644, 17, 16), (670, 671, 44, 43), (644, 645, 18, 17), (671, 672, 45, 44), (645, 646, 19, 18), (672, 673, 46, 45), (646, 647, 20, 19), (673, 674, 47, 46), (647, 648, 21, 20), (674, 675, 48, 47), (648, 649, 22, 21), (712, 710, 708, 706, 704, 701, 700, 686, 685, 688, 691, 698, 723, 716, 713), (702, 703, 705, 707, 709, 711, 714, 715, 718, 693, 690, 687, 689), (696, 692, 717, 721), (693, 718, 717, 692), (698, 696, 721, 723), (694, 692, 717, 719), (699, 694, 719, 720), (695, 699, 720, 724), (697, 695, 724, 722), (721, 696, 697, 722)])
_uv = me_plane_002.uv_layers.new(name='UVMap')
_uv.uv.foreach_set('vector', [0.0, 0.0, 0.0, 0.0, 0.0, 0.0, 0.0, 0.0, 0.0, 0.0, 0.0, 0.0, 0.0, 0.0, 0.0, 0.0, 0.0, 0.0, 0.0, 0.0, 0.0, 0.0, 0.0, 0.0, 0.0, 0.0, 0.0, 0.0, 0.0, 0.0, 0.0, 0.0, 0.0, 0.0, 0.0, 0.0, 0.0, 0.0, 0.0, 0.0, 0.0, 0.0, 0.0, 0.0, 0.0, 0.0, 0.0, 0.0, 0.0, 0.0, 0.0, 0.0, 0.0, 0.0, 0.0, 0.0, 0.0, 0.0, 0.0, 0.0, 0.0, 0.0, 0.0, 0.0, 0.0, 0.0, 0.0, 0.0, 0.0, 0.0, 0.0, 0.0, 0.0, 0.0, 0.0, 0.0, 0.0, 0.0, 0.0, 0.0, 0.0, 0.0, 0.0, 0.0, 0.0, 0.0, 0.0, 0.0, 0.0, 0.0, 0.0, 0.0, 0.0, 0.0, 0.0, 0.0, 0.0, 0.0, 0.0, 0.0, 0.0, 0.0, 0.0, 0.0, 0.0, 0.0, 0.0, 0.0, 0.0, 0.0, 0.0, 0.0, 0.0, 0.0, 0.0, 0.0, 0.0, 0.0, 0.0, 0.0, 0.0, 0.0, 0.0, 0.0, 0.0, 0.0, 0.0, 0.0, 0.0, 0.0, 0.0, 0.0, 0.0, 0.0, 0.0, 0.0, 0.0, 0.0, 0.0, 0.0, 0.0, 0.0, 0.0, 0.0, 0.0, 0.0, 0.0, 0.0, 0.0, 0.0, 0.0, 0.0, 0.0, 0.0, 0.0, 0.0, 0.0, 0.0, 0.0, 0.0, 0.0, 0.0, 0.0, 0.0, 0.0, 0.0, 0.0, 0.0, 0.0, 0.0, 0.0, 0.0, 0.0, 0.0, 0.0, 0.0, 0.0, 0.0, 0.0, 0.0, 0.0, 0.0, 0.0, 0.0, 0.0, 0.0, 0.0, 0.0, 0.0, 0.0, 0.0, 0.0, 0.0, 0.0, 0.0, 0.0, 0.0, 0.0, 0.0, 0.0, 0.0, 0.0, 0.0, 0.0, 0.0, 0.0, 0.0, 0.0, 0.0, 0.0, 0.0, 0.0, 0.0, 0.0, 0.0, 0.0, 0.0, 0.0, 0.0, 0.0, 0.0, 0.0, 0.0, 0.0, 0.0, 0.0, 0.0, 0.0, 0.0, 0.0, 0.0, 0.0, 0.0, 0.0, 0.0, 0.0, 0.0, 0.0, 0.0, 0.0, 0.0, 0.0, 0.0, 0.0, 0.0, 0.0, 0.0, 0.0, 0.0, 0.0, 0.0, 0.0, 0.0, 0.0, 0.0, 0.0, 0.0, 0.0, 0.0, 0.0, 0.0, 0.0, 0.0, 0.0, 0.0, 0.0, 0.0, 0.0, 0.0, 0.0, 0.0, 0.0, 0.0, 0.0, 0.0, 0.0, 0.0, 0.0, 0.0, 0.0, 0.0, 0.0, 0.0, 0.0, 0.0, 0.0, 0.0, 0.0, 0.0, 0.0, 0.0, 0.0, 0.0, 0.0, 0.0, 0.0, 0.0, 0.0, 0.0, 0.0, 0.0, 0.0, 0.0, 0.0, 0.0, 0.0, 0.0, 0.0, 0.0, 0.0, 0.0, 0.0, 0.0, 0.0, 0.0, 0.0, 0.0, 0.0, 0.0, 0.0, 0.0, 0.0, 0.0, 0.0, 0.0, 0.0, 0.0, 0.0, 0.0, 0.0, 0.0, 0.0, 0.0, 0.0, 0.0, 0.0, 0.0, 0.0, 0.0, 0.0, 0.0, 0.0, 0.0, 0.0, 0.0, 0.0, 0.0, 0.0, 0.0, 0.0, 0.0, 0.0, 0.0, 0.0, 0.0, 0.0, 0.0, 0.0, 0.0, 0.0, 0.0, 0.0, 0.0, 0.0, 0.0, 0.0, 0.0, 0.0, 0.0, 0.0, 0.0, 0.0, 0.0, 0.0, 0.0, 0.0, 0.0, 0.0, 0.0, 0.0, 0.0, 0.0, 0.0, 0.0, 0.0, 0.0, 0.0, 0.0, 0.0, 0.0, 0.0, 0.0, 0.0, 0.0, 0.0, 0.0, 0.0, 0.0, 0.0, 0.0, 0.0, 0.0, 0.0, 0.0, 0.0, 0.0, 0.0, 0.0, 0.0, 0.0, 0.0, 0.0, 0.0, 0.0, 0.0, 0.0, 0.0, 0.0, 0.0, 0.0, 0.0, 0.0, 0.0, 0.0, 0.0, 0.0, 0.0, 0.0, 0.0, 0.0, 0.0, 0.0, 0.0, 0.0, 0.0, 0.0, 0.0, 0.0, 0.0, 0.0, 0.0, 0.0, 0.0, 0.0, 0.0, 0.0, 0.0, 0.0, 0.0, 0.0, 0.0, 0.0, 0.0, 0.0, 0.0, 0.0, 0.0, 0.0, 0.0, 0.0, 0.0, 0.0, 0.0, 0.0, 0.0, 0.0, 0.0, 0.0, 0.0, 0.0, 0.0, 0.0, 0.0, 0.0, 0.0, 0.0, 0.0, 0.0, 0.0, 0.0, 0.0, 0.0, 0.0, 0.0, 0.0, 0.0, 0.0, 0.0, 0.0, 0.0, 0.0, 0.0, 0.0, 0.0, 0.0, 0.0, 0.0, 0.0, 0.0, 0.0, 0.0, 0.0, 0.0, 0.0, 0.0, 0.0, 0.0, 0.0, 0.0, 0.0, 0.0, 0.0, 0.0, 0.0, 0.0, 0.0, 0.0, 0.0, 0.0, 0.0, 0.0, 0.0, 0.0, 0.0, 0.0, 0.0, 0.0, 0.0, 0.0, 0.0, 0.0, 0.0, 0.0, 0.0, 0.0, 0.0, 0.0, 0.0, 0.0, 0.0, 0.0, 0.0, 0.0, 0.0, 0.0, 0.0, 0.0, 0.0, 0.0, 0.0, 0.0, 0.0, 0.0, 0.0, 0.0, 0.0, 0.0, 0.0, 0.0, 0.0, 0.0, 0.0, 0.0, 0.0, 0.0, 0.0, 0.0, 0.0, 0.0, 0.0, 0.0, 0.0, 0.0, 0.0, 0.0, 0.0, 0.0, 0.0, 0.0, 0.0, 0.0, 0.0, 0.0, 0.0, 0.0, 0.0, 0.0, 0.0, 0.0, 0.0, 0.0, 0.0, 0.0, 0.0, 0.0, 0.0, 0.0, 0.0, 0.0, 0.0, 0.0, 0.0, 0.0, 0.0, 0.0, 0.0, 0.0, 0.0, 0.0, 0.0, 0.0, 0.0, 0.0, 0.0, 0.0, 0.0, 0.0, 0.0, 0.0, 0.0, 0.0, 0.0, 0.0, 0.0, 0.0, 0.0, 0.0, 0.0, 0.0, 0.0, 0.0, 0.0, 0.0, 0.0, 0.0, 0.0, 0.0, 0.0, 0.0, 0.0, 0.0, 0.0, 0.0, 0.0, 0.0, 0.0, 0.0, 0.0, 0.0, 0.0, 0.0, 0.0, 0.0, 0.0, 0.0, 0.0, 0.0, 0.0, 0.0, 0.0, 0.0, 0.0, 0.0, 0.0, 0.0, 0.0, 0.0, 0.0, 0.0, 0.0, 0.0, 0.0, 0.0, 0.0, 0.0, 0.0, 0.0, 0.0, 0.0, 0.0, 0.0, 0.0, 0.0, 0.0, 0.0, 0.0, 0.0, 0.0, 0.0, 0.0, 0.0, 0.0, 0.0, 0.0, 0.0, 0.0, 0.0, 0.0, 0.0, 0.0, 0.0, 0.0, 0.0, 0.0, 0.0, 0.0, 0.0, 0.0, 0.0, 0.0, 0.0, 0.0, 0.0, 0.0, 0.0, 0.0, 0.0, 0.0, 0.0, 0.0, 0.0, 0.0, 0.0, 0.0, 0.0, 0.0, 0.0, 0.0, 0.0, 0.0, 0.0, 0.0, 0.0, 0.0, 0.0, 0.0, 0.0, 0.0, 0.0, 0.0, 0.0, 0.0, 0.0, 0.0, 0.0, 0.0, 0.0, 0.0, 0.0, 0.0, 0.0, 0.0, 0.0, 0.0, 0.0, 0.0, 0.0, 0.0, 0.0, 0.0, 0.0, 0.0, 0.0, 0.0, 0.0, 0.0, 0.0, 0.0, 0.0, 0.0, 0.0, 0.0, 0.0, 0.0, 0.0, 0.0, 0.0, 0.0, 0.0, 0.0, 0.0, 0.0, 0.0, 0.0, 0.0, 0.0, 0.0, 0.0, 0.0, 0.0, 0.0, 0.0, 0.0, 0.0, 0.0, 0.0, 0.0, 0.0, 0.0, 0.0, 0.0, 0.0, 0.0, 0.0, 0.0, 0.0, 0.0, 0.0, 0.0, 0.0, 0.0, 0.0, 0.0, 0.0, 0.0, 0.0, 0.0, 0.0, 0.0, 0.0, 0.0, 0.0, 0.0, 0.0, 0.0, 0.0, 0.0, 0.0, 0.0, 0.0, 0.0, 0.0, 0.0, 0.0, 0.0, 0.0, 0.0, 0.0, 0.0, 0.0, 0.0, 0.0, 0.0, 0.0, 0.0, 0.0, 0.0, 0.0, 0.0, 0.0, 0.0, 0.0, 0.0, 0.0, 0.0, 0.0, 0.0, 0.0, 0.0, 0.0, 0.0, 0.0, 0.0, 0.0, 0.0, 0.0, 0.0, 0.0, 0.0, 0.0, 0.0, 0.0, 0.0, 0.0, 0.0, 0.0, 0.0, 0.0, 0.0, 0.0, 0.0, 0.0, 0.0, 0.0, 0.0, 0.0, 0.0, 0.0, 0.0, 0.0, 0.0, 0.0, 0.0, 0.0, 0.0, 0.0, 0.0, 0.0, 0.0, 0.0, 0.0, 0.0, 0.0, 0.0, 0.0, 0.0, 0.0, 0.0, 0.0, 0.0, 0.0, 0.0, 0.0, 0.0, 0.0, 0.0, 0.0, 0.0, 0.0, 0.0, 0.0, 0.0, 0.0, 0.0, 0.0, 0.0, 0.0, 0.0, 0.0, 0.0, 0.0, 0.0, 0.0, 0.0, 0.0, 0.0, 0.0, 0.0, 0.0, 0.0, 0.0, 0.0, 0.0, 0.0, 0.0, 0.0, 0.0, 0.0, 0.0, 0.0, 0.0, 0.0, 0.0, 0.0, 0.0, 0.0, 0.0, 0.0, 0.0, 0.0, 0.0, 0.0, 0.0, 0.0, 0.0, 0.0, 0.0, 0.0, 0.0, 0.0, 0.0, 0.0, 0.0, 0.0, 0.0, 0.0, 0.0, 0.0, 0.0, 0.0, 0.0, 0.0, 0.0, 0.0, 0.0, 0.0, 0.0, 0.0, 0.0, 0.0, 0.0, 0.0, 0.0, 0.0, 0.0, 0.0, 0.0, 0.0, 0.0, 0.0, 0.0, 0.0, 0.0, 0.0, 0.0, 0.0, 0.0, 0.0, 0.0, 0.0, 0.0, 0.0, 0.0, 0.0, 0.0, 0.0, 0.0, 0.0, 0.0, 0.0, 0.0, 0.0, 0.0, 0.0, 0.0, 0.0, 0.0, 0.0, 0.0, 0.0, 0.0, 0.0, 0.0, 0.0, 0.0, 0.0, 0.0, 0.0, 0.0, 0.0, 0.0, 0.0, 0.0, 0.0, 0.0, 0.0, 0.0, 0.0, 0.0, 0.0, 0.0, 0.0, 0.0, 0.0, 0.0, 0.0, 0.0, 0.0, 0.0, 0.0, 0.0, 0.0, 0.0, 0.0, 0.0, 0.0, 0.0, 0.0, 0.0, 0.0, 0.0, 0.0, 0.0, 0.0, 0.0, 0.0, 0.0, 0.0, 0.0, 0.0, 0.0, 0.0, 0.0, 0.0, 0.0, 0.0, 0.0, 0.0, 0.0, 0.0, 0.0, 0.0, 0.0, 0.0, 0.0, 0.0, 0.0, 0.0, 0.0, 0.0, 0.0, 0.0, 0.0, 0.0, 0.0, 0.0, 0.0, 0.0, 0.0, 0.0, 0.0, 0.0, 0.0, 0.0, 0.0, 0.0, 0.0, 0.0, 0.0, 0.0, 0.0, 0.0, 0.0, 0.0, 0.0, 0.0, 0.0, 0.0, 0.0, 0.0, 0.0, 0.0, 0.0, 0.0, 0.0, 0.0, 0.0, 0.0, 0.0, 0.0, 0.0, 0.0, 0.0, 0.0, 0.0, 0.0, 0.0, 0.0, 0.0, 0.0, 0.0, 0.0, 0.0, 0.0, 0.0, 0.0, 0.0, 0.0, 0.0, 0.0, 0.0, 0.0, 0.0, 0.0, 0.0, 0.0, 0.0, 0.0, 0.0, 0.0, 0.0, 0.0, 0.0, 0.0, 0.0, 0.0, 0.0, 0.0, 0.0, 0.0, 0.0, 0.0, 0.0, 0.0, 0.0, 0.0, 0.0, 0.0, 0.0, 0.0, 0.0, 0.0, 0.0, 0.0, 0.0, 0.0, 0.0, 0.0, 0.0, 0.0, 0.0, 0.0, 0.0, 0.0, 0.0, 0.0, 0.0, 0.0, 0.0, 0.0, 0.0, 0.0, 0.0, 0.0, 0.0, 0.0, 0.0, 0.0, 0.0, 0.0, 0.0, 0.0, 0.0, 0.0, 0.0, 0.0, 0.0, 0.0, 0.0, 0.0, 0.0, 0.0, 0.0, 0.0, 0.0, 0.0, 0.0, 0.0, 0.0, 0.0, 0.0, 0.0, 0.0, 0.0, 0.0, 0.0, 0.0, 0.0, 0.0, 0.0, 0.0, 0.0, 0.0, 0.0, 0.0, 0.0, 0.0, 0.0, 0.0, 0.0, 0.0, 0.0, 0.0, 0.0, 0.0, 0.0, 0.0, 0.0, 0.0, 0.0, 0.0, 0.0, 0.0, 0.0, 0.0, 0.0, 0.0, 0.0, 0.0, 0.0, 0.0, 0.0, 0.0, 0.0, 0.0, 0.0, 0.0, 0.0, 0.0, 0.0, 0.0, 0.0, 0.0, 0.0, 0.0, 0.0, 0.0, 0.0, 0.0, 0.0, 0.0, 0.0, 0.0, 0.0, 0.0, 0.0, 0.0, 0.0, 0.0, 0.0, 0.0, 0.0, 0.0, 0.0, 0.0, 0.0, 0.0, 0.0, 0.0, 0.0, 0.0, 0.0, 0.0, 0.0, 0.0, 0.0, 0.0, 0.0, 0.0, 0.0, 0.0, 0.0, 0.0, 0.0, 0.0, 0.0, 0.0, 0.0, 0.0, 0.0, 0.0, 0.0, 0.0, 0.0, 0.0, 0.0, 0.0, 0.0, 0.0, 0.0, 0.0, 0.0, 0.0, 0.0, 0.0, 0.0, 0.0, 0.0, 0.0, 0.0, 0.0, 0.0, 0.0, 0.0, 0.0, 0.0, 0.0, 0.0, 0.0, 0.0, 0.0, 0.0, 0.0, 0.0, 0.0, 0.0, 0.0, 0.0, 0.0, 0.0, 0.0, 0.0, 0.0, 0.0, 0.0, 0.0, 0.0, 0.0, 0.0, 0.0, 0.0, 0.0, 0.0, 0.0, 0.0, 0.0, 0.0, 0.0, 0.0, 0.0, 0.0, 0.0, 0.0, 0.0, 0.0, 0.0, 0.0, 0.0, 0.0, 0.0, 0.0, 0.0, 0.0, 0.0, 0.0, 0.0, 0.0, 0.0, 0.0, 0.0, 0.0, 0.0, 0.0, 0.0, 0.0, 0.0, 0.0, 0.0, 0.0, 0.0, 0.0, 0.0, 0.0, 0.0, 0.0, 0.0, 0.0, 0.0, 0.0, 0.0, 0.0, 0.0, 0.0, 0.0, 0.0, 0.0, 0.0, 0.0, 0.0, 0.0, 0.0, 0.0, 0.0, 0.0, 0.0, 0.0, 0.0, 0.0, 0.0, 0.0, 0.0, 0.0, 0.0, 0.0, 0.0, 0.0, 0.0, 0.0, 0.0, 0.0, 0.0, 0.0, 0.0, 0.0, 0.0, 0.0, 0.0, 0.0, 0.0, 0.0, 0.0, 0.0, 0.0, 0.0, 0.0, 0.0, 0.0, 0.0, 0.0, 0.0, 0.0, 0.0, 0.0, 0.0, 0.0, 0.0, 0.0, 0.0, 0.0, 0.0, 0.0, 0.0, 0.0, 0.0, 0.0, 0.0, 0.0, 0.0, 0.0, 0.0, 0.0, 0.0, 0.0, 0.0, 0.0, 0.0, 0.0, 0.0, 0.0, 0.0, 0.0, 0.0, 0.0, 0.0, 0.0, 0.0, 0.0, 0.0, 0.0, 0.0, 0.0, 0.0, 0.0, 0.0, 0.0, 0.0, 0.0, 0.0, 0.0, 0.0, 0.0, 0.0, 0.0, 0.0, 0.0, 0.0, 0.0, 0.0, 0.0, 0.0, 0.0, 0.0, 0.0, 0.0, 0.0, 0.0, 0.0, 0.0, 0.0, 0.0, 0.0, 0.0, 0.0, 0.0, 0.0, 0.0, 0.0, 0.0, 0.0, 0.0, 0.0, 0.0, 0.0, 0.0, 0.0, 0.0, 0.0, 0.0, 0.0, 0.0, 0.0, 0.0, 0.0, 0.0, 0.0, 0.0, 0.0, 0.0, 0.0, 0.0, 0.0, 0.0, 0.0, 0.0, 0.0, 0.0, 0.0, 0.0, 0.0, 0.0, 0.0, 0.0, 0.0, 0.0, 0.0, 0.0, 0.0, 0.0, 0.0, 0.0, 0.0, 0.0, 0.0, 0.0, 0.0, 0.0, 0.0, 0.0, 0.0, 0.0, 0.0, 0.0, 0.0, 0.0, 0.0, 0.0, 0.0, 0.0, 0.0, 0.0, 0.0, 0.0, 0.0, 0.0, 0.0, 0.0, 0.0, 0.0, 0.0, 0.0, 0.0, 0.0, 0.0, 0.0, 0.0, 0.0, 0.0, 0.0, 0.0, 0.0, 0.0, 0.0, 0.0, 0.0, 0.0, 0.0, 0.0, 0.0, 0.0, 0.0, 0.0, 0.0, 0.0, 0.0, 0.0, 0.0, 0.0, 0.0, 0.0, 0.0, 0.0, 0.0, 0.0, 0.0, 0.0, 0.0, 0.0, 0.0, 0.0, 0.0, 0.0, 0.0, 0.0, 0.0, 0.0, 0.0, 0.0, 0.0, 0.0, 0.0, 0.0, 0.0, 0.0, 0.0, 0.0, 0.0, 0.0, 0.0, 0.0, 0.0, 0.0, 0.0, 0.0, 0.0, 0.0, 0.0, 0.0, 0.0, 0.0, 0.0, 0.0, 0.0, 0.0, 0.0, 0.0, 0.0, 0.0, 0.0, 0.0, 0.0, 0.0, 0.0, 0.0, 0.0, 0.0, 0.0, 0.0, 0.0, 0.0, 0.0, 0.0, 0.0, 0.0, 0.0, 0.0, 0.0, 0.0, 0.0, 0.0, 0.0, 0.0, 0.0, 0.0, 0.0, 0.0, 0.0, 0.0, 0.0, 0.0, 0.0, 0.0, 0.0, 0.0, 0.0, 0.0, 0.0, 0.0, 0.0, 0.0, 0.0, 0.0, 0.0, 0.0, 0.0, 0.0, 0.0, 0.0, 0.0, 0.0, 0.0, 0.0, 0.0, 0.0, 0.0, 0.0, 0.0, 0.0, 0.0, 0.0, 0.0, 0.0, 0.0, 0.0, 0.0, 0.0, 0.0, 0.0, 0.0, 0.0, 0.0, 0.0, 0.0, 0.0, 0.0, 0.0, 0.0, 0.0, 0.0, 0.0, 0.0, 0.0, 0.0, 0.0, 0.0, 0.0, 0.0, 0.0, 0.0, 0.0, 0.0, 0.0, 0.0, 0.0, 0.0, 0.0, 0.0, 0.0, 0.0, 0.0, 0.0, 0.0, 0.0, 0.0, 0.0, 0.0, 0.0, 0.0, 0.0, 0.0, 0.0, 0.0, 0.0, 0.0, 0.0, 0.0, 0.0, 0.0, 0.0, 0.0, 0.0, 0.0, 0.0, 0.0, 0.0, 0.0, 0.0, 0.0, 0.0, 0.0, 0.0, 0.0, 0.0, 0.0, 0.0, 0.0, 0.0, 0.0, 0.0, 0.0, 0.0, 0.0, 0.0, 0.0, 0.0, 0.0, 0.0, 0.0, 0.0, 0.0, 0.0, 0.0, 0.0, 0.0, 0.0, 0.0, 0.0, 0.0, 0.0, 0.0, 0.0, 0.0, 0.0, 0.0, 0.0, 0.0, 0.0, 0.0, 0.0, 0.0, 0.0, 0.0, 0.0, 0.0, 0.0, 0.0, 0.0, 0.0, 0.0, 0.0, 0.0, 0.0, 0.0, 0.0, 0.0, 0.0, 0.0, 0.0, 0.0, 0.0, 0.0, 0.0, 0.0, 0.0, 0.0, 0.0, 0.0, 0.0, 0.0, 0.0, 0.0, 0.0, 0.0, 0.0, 0.0, 0.0, 0.0, 0.0, 0.0, 0.0, 0.0, 0.0, 0.0, 0.0, 0.0, 0.0, 0.0, 0.0, 0.0, 0.0, 0.0, 0.0, 0.0, 0.0, 0.0, 0.0, 0.0, 0.0, 0.0, 0.0, 0.0, 0.0, 0.0, 0.0, 0.0, 0.0, 0.0, 0.0, 0.0, 0.0, 0.0, 0.0, 0.0, 0.0, 0.0, 0.0, 0.0, 0.0, 0.0, 0.0, 0.0, 0.0, 0.0, 0.0, 0.0, 0.0, 0.0, 0.0, 0.0, 0.0, 0.0, 0.0, 0.0, 0.0, 0.0, 0.0, 0.0, 0.0, 0.0, 0.0, 0.0, 0.0, 0.0, 0.0, 0.0, 0.0, 0.0, 0.0, 0.0, 0.0, 0.0, 0.0, 0.0, 0.0, 0.0, 0.0, 0.0, 0.0, 0.0, 0.0, 0.0, 0.0, 0.0, 0.0, 0.0, 0.0, 0.0, 0.0, 0.0, 0.0, 0.0, 0.0, 0.0, 0.0, 0.0, 0.0, 0.0, 0.0, 0.0, 0.0, 0.0, 0.0, 0.0, 0.0, 0.0, 0.0, 0.0, 0.0, 0.0, 0.0, 0.0, 0.0, 0.0, 0.0, 0.0, 0.0, 0.0, 0.0, 0.0, 0.0, 0.0, 0.0, 0.0, 0.0, 0.0, 0.0, 0.0, 0.0, 0.0, 0.0, 0.0, 0.0, 0.0, 0.0, 0.0, 0.0, 0.0, 0.0, 0.0, 0.0, 0.0, 0.0, 0.0, 0.0, 0.0, 0.0, 0.0, 0.0, 0.0, 0.0, 0.0, 0.0, 0.0, 0.0, 0.0, 0.0, 0.0, 0.0, 0.0, 0.0, 0.0, 0.0, 0.0, 0.0, 0.0, 0.0, 0.0, 0.0, 0.0, 0.0, 0.0, 0.0, 0.0, 0.0, 0.0, 0.0, 0.0, 0.0, 0.0, 0.0, 0.0, 0.0, 0.0, 0.0, 0.0, 0.0, 0.0, 0.0, 0.0, 0.0, 0.0, 0.0, 0.0, 0.0, 0.0, 0.0, 0.0, 0.0, 0.0, 0.0, 0.0, 0.0, 0.0, 0.0, 0.0, 0.0, 0.0, 0.0, 0.0, 0.0, 0.0, 0.0, 0.0, 0.0, 0.0, 0.0, 0.0, 0.0, 0.0, 0.0, 0.0, 0.0, 0.0, 0.0, 0.0, 0.0, 0.0, 0.0, 0.0, 0.0, 0.0, 0.0, 0.0, 0.0, 0.0, 0.0, 0.0, 0.0, 0.0, 0.0, 0.0, 0.0, 0.0, 0.0, 0.0, 0.0, 0.0, 0.0, 0.0, 0.0, 0.0, 0.0, 0.0, 0.0, 0.0, 0.0, 0.0, 0.0, 0.0, 0.0, 0.0, 0.0, 0.0, 0.0, 0.0, 0.0, 0.0, 0.0, 0.0, 0.0, 0.0, 0.0, 0.0, 0.0, 0.0, 0.0, 0.0, 0.0, 0.0, 0.0, 0.0, 0.0, 0.0, 0.0, 0.0, 0.0, 0.0, 0.0, 0.0, 0.0, 0.0, 0.0, 0.0, 0.0, 0.0, 0.0, 0.0, 0.0, 0.0, 0.0, 0.0, 0.0, 0.0, 0.0, 0.0, 0.0, 0.0, 0.0, 0.0, 0.0, 0.0, 0.0, 0.0, 0.0, 0.0, 0.0, 0.0, 0.0, 0.0, 0.0, 0.0, 0.0, 0.0, 0.0, 0.0, 0.0, 0.0, 0.0, 0.0, 0.0, 0.0, 0.0, 0.0, 0.0, 0.0, 0.0, 0.0, 0.0, 0.0, 0.0, 0.0, 0.0, 0.0, 0.0, 0.0, 0.0, 0.0, 0.0, 0.0, 0.0, 0.0, 0.0, 0.0, 0.0, 0.0, 0.0, 0.0, 0.0, 0.0, 0.0, 0.0, 0.0, 0.0, 0.0, 0.0, 0.0, 0.0, 0.0, 0.0, 0.0, 0.0, 0.0, 0.0, 0.0, 0.0, 0.0, 0.0, 0.0, 0.0, 0.0, 0.0, 0.0, 0.0, 0.0, 0.0, 0.0, 0.0, 0.0, 0.0, 0.0, 0.0, 0.0, 0.0, 0.0, 0.0, 0.0, 0.0, 0.0, 0.0, 0.0, 0.0, 0.0, 0.0, 0.0, 0.0, 0.0, 0.0, 0.0, 0.0, 0.0, 0.0, 0.0, 0.0, 0.0, 0.0, 0.0, 0.0, 0.0, 0.0, 0.0, 0.0, 0.0, 0.0, 0.0, 0.0, 0.0, 0.0, 0.0, 0.0, 0.0, 0.0, 0.0, 0.0, 0.0, 0.0, 0.0, 0.0, 0.0, 0.0, 0.0, 0.0, 0.0, 0.0, 0.0, 0.0, 0.0, 0.0, 0.0, 0.0, 0.0, 0.0, 0.0, 0.0, 0.0, 0.0, 0.0, 0.0, 0.0, 0.0, 0.0, 0.0, 0.0, 0.0, 0.0, 0.0, 0.0, 0.0, 0.0, 0.0, 0.0, 0.0, 0.0, 0.0, 0.0, 0.0, 0.0, 0.0, 0.0, 0.0, 0.0, 0.0, 0.0, 0.0, 0.0, 0.0, 0.0, 0.0, 0.0, 0.0, 0.0, 0.0, 0.0, 0.0, 0.0, 0.0, 0.0, 0.0, 0.0, 0.0, 0.0, 0.0, 0.0, 0.0, 0.0, 0.0, 0.0, 0.0, 0.0, 0.0, 0.0, 0.0, 0.0, 0.0, 0.0, 0.0, 0.0, 0.0, 0.0, 0.0, 0.0, 0.0, 0.0, 0.0, 0.0, 0.0, 0.0, 0.0, 0.0, 0.0, 0.0, 0.0, 0.0, 0.0, 0.0, 0.0, 0.0, 0.0, 0.0, 0.0, 0.0, 0.0, 0.0, 0.0, 0.0, 0.0, 0.0, 0.0, 0.0, 0.0, 0.0, 0.0, 0.0, 0.0, 0.0, 0.0, 0.0, 0.0, 0.0, 0.0, 0.0, 0.0, 0.0, 0.0, 0.0, 0.0, 0.0, 0.0, 0.0, 0.0, 0.0, 0.0, 0.0, 0.0, 0.0, 0.0, 0.0, 0.0, 0.0, 0.0, 0.0, 0.0, 0.0, 0.0, 0.0, 0.0, 0.0, 0.0, 0.0, 0.0, 0.0, 0.0, 0.0, 0.0, 0.0, 0.0, 0.0, 0.0, 0.0, 0.0, 0.0, 0.0, 0.0, 0.0, 0.0, 0.0, 0.0, 0.0, 0.0, 0.0, 0.0, 0.0, 0.0, 0.0, 0.0, 0.0, 0.0, 0.0, 0.0, 0.0, 0.0, 0.0, 0.0, 0.0, 0.0, 0.0, 0.0, 0.0, 0.0, 0.0, 0.0, 0.0, 0.0, 0.0, 0.0, 0.0, 0.0, 0.0, 0.0, 0.0, 0.0, 0.0, 0.0, 0.0, 0.0, 0.0, 0.0, 0.0, 0.0, 0.0, 0.0, 0.0, 0.0, 0.0, 0.0, 0.0, 0.0, 0.0, 0.0, 0.0, 0.0, 0.0, 0.0, 0.0, 0.0, 0.0, 0.0, 0.0, 0.0, 0.0, 0.0, 0.0, 0.0, 0.0, 0.0, 0.0, 0.0, 0.0, 0.0, 0.0, 0.0, 0.0, 0.0, 0.0, 0.0, 0.0, 0.0, 0.0, 0.0, 0.0, 0.0, 0.0, 0.0, 0.0, 0.0, 0.0, 0.0, 0.0, 0.0, 0.0, 0.0, 0.0, 0.0, 0.0, 0.0, 0.0, 0.0, 0.0, 0.0, 0.0, 0.0, 0.0, 0.0, 0.0, 0.0, 0.0, 0.0, 0.0, 0.0, 0.0, 0.0, 0.0, 0.0, 0.0, 0.0, 0.0, 0.0, 0.0, 0.0, 0.0, 0.0, 0.0, 0.0, 0.0, 0.0, 0.0, 0.0, 0.0, 0.0, 0.0, 0.0, 0.0, 0.0, 0.0, 0.0, 0.0, 0.0, 0.0, 0.0, 0.0, 0.0, 0.0, 0.0, 0.0, 0.0, 0.0, 0.0, 0.0, 0.0, 0.0, 0.0, 0.0, 0.0, 0.0, 0.0, 0.0, 0.0, 0.0, 0.0, 0.0, 0.0, 0.0, 0.0, 0.0, 0.0, 0.0, 0.0, 0.0, 0.0, 0.0, 0.0, 0.0, 0.0, 0.0, 0.0, 0.0, 0.0, 0.0, 0.0, 0.0, 0.0, 0.0, 0.0, 0.0, 0.0, 0.0, 0.0, 0.0, 0.0, 0.0, 0.0, 0.0, 0.0, 0.0, 0.0, 0.0, 0.0, 0.0, 0.0, 0.0, 0.0, 0.0, 0.0, 0.0, 0.0, 0.0, 0.0, 0.0, 0.0, 0.0, 0.0, 0.0, 0.0, 0.0, 0.0, 0.0, 0.0, 0.0, 0.0, 0.0, 0.0, 0.0, 0.0, 0.0, 0.0, 0.0, 0.0, 0.0, 0.0, 0.0, 0.0, 0.0, 0.0, 0.0, 0.0, 0.0, 0.0, 0.0, 0.0, 0.0, 0.0, 0.0, 0.0, 0.0, 0.0, 0.0, 0.0, 0.0, 0.0, 0.0, 0.0, 0.0, 0.0, 0.0, 0.0, 0.0, 0.0, 0.0, 0.0, 0.0, 0.0, 0.0, 0.0, 0.0, 0.0, 0.0, 0.0, 0.0, 0.0, 0.0, 0.0, 0.0, 0.0, 0.0, 0.0, 0.0, 0.0, 0.0, 0.0, 0.0, 0.0, 0.0, 0.0, 0.0, 0.0, 0.0, 0.0, 0.0, 0.0, 0.0, 0.0, 0.0, 0.0, 0.0, 0.0, 0.0, 0.0, 0.0, 0.0, 0.0, 0.0, 0.0, 0.0, 0.0, 0.0, 0.0, 0.0, 0.0, 0.0, 0.0, 0.0, 0.0, 0.0, 0.0, 0.0, 0.0, 0.0, 0.0, 0.0, 0.0, 0.0, 0.0, 0.0, 0.0, 0.0, 0.0, 0.0, 0.0, 0.0, 0.0, 0.0, 0.0, 0.0, 0.0, 0.0, 0.0, 0.0, 0.0, 0.0, 0.0, 0.0, 0.0, 0.0, 0.0, 0.0, 0.0, 0.0, 0.0, 0.0, 0.0, 0.0, 0.0, 0.0, 0.0, 0.0, 0.0, 0.0, 0.0, 0.0, 0.0, 0.0, 0.0, 0.0, 0.0, 0.0, 0.0, 0.0, 0.0, 0.0, 0.0, 0.0, 0.0, 0.0, 0.0, 0.0, 0.0, 0.0, 0.0, 0.0, 0.0, 0.0, 0.0, 0.0, 0.0, 0.0, 0.0, 0.0, 0.0, 0.0, 0.0, 0.0, 0.0, 0.0, 0.0, 0.0, 0.0, 0.0, 0.0, 0.0, 0.0, 0.0, 0.0, 0.0, 0.0, 0.0, 0.0, 0.0, 0.0, 0.0, 0.0, 0.0, 0.0, 0.0, 0.0, 0.0, 0.0, 0.0, 0.0, 0.0, 0.0, 0.0, 0.0, 0.0, 0.0, 0.0, 0.0, 0.0, 0.0, 0.0, 0.0, 0.0, 0.0, 0.0, 0.0, 0.0, 0.0, 0.0, 0.0, 0.0, 0.0, 0.0, 0.0, 0.0, 0.0, 0.0, 0.0, 0.0, 0.0, 0.0, 0.0, 0.0, 0.0, 0.0, 0.0, 0.0, 0.0, 0.0, 0.0, 0.0, 0.0, 0.0, 0.0, 0.0, 0.0, 0.0, 0.0, 0.0, 0.0, 0.0, 0.0, 0.0, 0.0, 0.0, 0.0, 0.0, 0.0, 0.0, 0.0, 0.0, 0.0, 0.0, 0.0, 0.0, 0.0, 0.0, 0.0, 0.0, 0.0, 0.0, 0.0, 0.0, 0.0, 0.0, 0.0, 0.0, 0.0, 0.0, 0.0, 0.0, 0.0, 0.0, 0.0, 0.0, 0.0, 0.0, 0.0, 0.0, 0.0, 0.0, 0.0, 0.0, 0.0, 0.0, 0.0, 0.0, 0.0, 0.0, 0.0, 0.0, 0.0, 0.0, 0.0, 0.0, 0.0, 0.0, 0.0, 0.0, 0.0, 0.0, 0.0, 0.0, 0.0, 0.0, 0.0, 0.0, 0.0, 0.0, 0.0, 0.0, 0.0, 0.0, 0.0, 0.0, 0.0, 0.0, 0.0, 0.0, 0.0, 0.0, 0.0, 0.0, 0.0, 0.0, 0.0, 0.0, 0.0, 0.0, 0.0, 0.0, 0.0, 0.0, 0.0, 0.0, 0.0, 0.0, 0.0, 0.0, 0.0, 0.0, 0.0, 0.0, 0.0, 0.0, 0.0, 0.0, 0.0, 0.0, 0.0, 0.0, 0.0, 0.0, 0.0, 0.0, 0.0, 0.0, 0.0, 0.0, 0.0, 0.0, 0.0, 0.0, 0.0, 0.0, 0.0, 0.0, 0.0, 0.0, 0.0, 0.0, 0.0, 0.0, 0.0, 0.0, 0.0, 0.0, 0.0, 0.0, 0.0, 0.0, 0.0, 0.0, 0.0, 0.0, 0.0, 0.0, 0.0, 0.0, 0.0, 0.0, 0.0, 0.0, 0.0, 0.0, 0.0, 0.0, 0.0, 0.0, 0.0, 0.0, 0.0, 0.0, 0.0, 0.0, 0.0, 0.0, 0.0, 0.0, 0.0, 0.0, 0.0, 0.0, 0.0, 0.0, 0.0, 0.0, 0.0, 0.0, 0.0, 0.0, 0.0, 0.0, 0.0, 0.0, 0.0, 0.0, 0.0, 0.0, 0.0, 0.0, 0.0, 0.0, 0.0, 0.0, 0.0, 0.0, 0.0, 0.0, 0.0, 0.0, 0.0, 0.0, 0.0, 0.0, 0.0, 0.0, 0.0, 0.0, 0.0, 0.0, 0.0, 0.0, 0.0, 0.0, 0.0, 0.0, 0.0, 0.0, 0.0, 0.0, 0.0, 0.0, 0.0, 0.0, 0.0, 0.0, 0.0, 0.0, 0.0, 0.0, 0.0, 0.0, 0.0, 0.0, 0.0, 0.0, 0.0, 0.0, 0.0, 0.0, 0.0, 0.0, 0.0, 0.0, 0.0, 0.0, 0.0, 0.0, 0.0, 0.0, 0.0, 0.0, 0.0, 0.0, 0.0, 0.0, 0.0, 0.0, 0.0, 0.0, 0.0, 0.0, 0.0, 0.0, 0.0, 0.0, 0.0, 0.0, 0.0, 0.0, 0.0, 0.0, 0.0, 0.0, 0.0, 0.0, 0.0, 0.0, 0.0, 0.0, 0.0, 0.0, 0.0, 0.0, 0.0, 0.0, 0.0, 0.0, 0.0, 0.0, 0.0, 0.0, 0.0, 0.0, 0.0, 0.0, 0.0, 0.0, 0.0, 0.0, 0.0, 0.0, 0.0, 0.0, 0.0, 0.0, 0.0, 0.0, 0.0, 0.0, 0.0, 0.0, 0.0, 0.0, 0.0, 0.0, 0.0, 0.0, 0.0, 0.0, 0.0, 0.0, 0.0, 0.0, 0.0, 0.0, 0.0, 0.0, 0.0, 0.0, 0.0, 0.0, 0.0, 0.0, 0.0, 0.0, 0.0, 0.0, 0.0, 0.0, 0.0, 0.0, 0.0, 0.0, 0.0, 0.0, 0.0, 0.0, 0.0, 0.0, 0.0, 0.0, 0.0, 0.0, 0.0, 0.0, 0.0, 0.0, 0.0, 0.0, 0.0, 0.0, 0.0, 0.0, 0.0, 0.0, 0.0, 0.0, 0.0, 0.0, 0.0, 0.0, 0.0, 0.0, 0.0, 0.0, 0.0, 0.0, 0.0, 0.0, 0.0, 0.0, 0.0, 0.0, 0.0, 0.0, 0.0, 0.0, 0.0, 0.0, 0.0, 0.0, 0.0, 0.0, 0.0, 0.0, 0.0, 0.0, 0.0, 0.0, 0.0, 0.0, 0.0, 0.0, 0.0, 0.0, 0.0, 0.0, 0.0, 0.0, 0.0, 0.0, 0.0, 0.0, 0.0, 0.0, 0.0, 0.0, 0.0, 0.0, 0.0, 0.0, 0.0, 0.0, 0.0, 0.0, 0.0, 0.0, 0.0, 0.0, 0.0, 0.0, 0.0, 0.0, 0.0, 0.0, 0.0, 0.0, 0.0, 0.0, 0.0, 0.0, 0.0, 0.0, 0.0, 0.0, 0.0, 0.0, 0.0, 0.0, 0.0, 0.0, 0.0, 0.0, 0.0, 0.0, 0.0, 0.0, 0.0, 0.0, 0.0, 0.0, 0.0, 0.0, 0.0, 0.0, 0.0, 0.0, 0.0, 0.0, 0.0, 0.0, 0.0, 0.0, 0.0, 0.0, 0.0, 0.0, 0.0, 0.0, 0.0, 0.0, 0.0, 0.0, 0.0, 0.0, 0.0, 0.0, 0.0, 0.0, 0.0, 0.0, 0.0, 0.0, 0.0, 0.0, 0.0, 0.0, 0.0, 0.0, 0.0, 0.0, 0.0, 0.0, 0.0, 0.0, 0.0, 0.0, 0.0, 0.0, 0.0, 0.0, 0.0, 0.0, 0.0, 0.0, 0.0, 0.0, 0.0, 0.0, 0.0, 0.0, 0.0, 0.0, 0.0, 0.0, 0.0, 0.0, 0.0, 0.0, 0.0, 0.0, 0.0, 0.0, 0.0, 0.0, 0.0, 0.0, 0.0, 0.0, 0.0, 0.0, 0.0, 0.0, 0.0, 0.0, 0.0, 0.0, 0.0, 0.0, 0.0, 0.0, 0.0, 0.0, 0.0, 0.0, 0.0, 0.0, 0.0, 0.0, 0.0, 0.0, 0.0, 0.0, 0.0, 0.0, 0.0, 0.0, 0.0, 0.0, 0.0, 0.0, 0.0, 0.0, 0.0, 0.0, 0.0, 0.0, 0.0, 0.0, 0.0, 0.0, 0.0, 0.0, 0.0, 0.0, 0.0, 0.0, 0.0, 0.0, 0.0, 0.0, 0.0, 0.0, 0.0, 0.0, 0.0, 0.0, 0.0, 0.0, 0.0, 0.0, 0.0, 0.0, 0.0, 0.0, 0.0, 0.0, 0.0, 0.0, 0.0, 0.0, 0.0, 0.0, 0.0, 0.0, 0.0, 0.0, 0.0, 0.0, 0.0, 0.0, 0.0, 0.0, 0.0, 0.0, 0.0, 0.0, 0.0, 0.0, 0.0, 0.0, 0.0, 0.0, 0.0, 0.0, 0.0, 0.0, 0.0, 0.0, 0.0, 0.0, 0.0, 0.0, 0.0, 0.0, 0.0, 0.0, 0.0, 0.0, 0.0, 0.0, 0.0, 0.0, 0.0, 0.0, 0.0, 0.0, 0.0, 0.0, 0.0, 0.0, 0.0, 0.0, 0.0, 0.0, 0.0, 0.0, 0.0, 0.0, 0.0, 0.0, 0.0, 0.0, 0.0, 0.0, 0.0, 0.0, 0.0, 0.0, 0.0, 0.0, 0.0, 0.0, 0.0, 0.0, 0.0, 0.0, 0.0, 0.0, 0.0, 0.0, 0.0, 0.0, 0.0, 0.0, 0.0, 0.0, 0.0, 0.0, 0.0, 0.0, 0.0, 0.0, 0.0, 0.0, 0.0, 0.0, 0.0, 0.0, 0.0, 0.0, 0.0, 0.0, 0.0, 0.0, 0.0, 0.0, 0.0, 0.0, 0.0, 0.0, 0.0, 0.0, 0.0, 0.0, 0.0, 0.0, 0.0, 0.0, 0.0, 0.0, 0.0, 0.0, 0.0, 0.0, 0.0, 0.0, 0.0, 0.0, 0.0, 0.0, 0.0, 0.0, 0.0, 0.0, 0.0, 0.0, 0.0, 0.0, 0.0, 0.0, 0.0, 0.0, 0.0, 0.0, 0.0, 0.0, 0.0, 0.0, 0.0, 0.0, 0.0, 0.0, 0.0, 0.0, 0.0, 0.0, 0.0, 0.0, 0.0, 0.0, 0.0, 0.0, 0.0, 0.0, 0.0, 0.0, 0.0, 0.0, 0.0, 0.0, 0.0, 0.0, 0.0, 0.0, 0.0, 0.0, 0.0, 0.0, 0.0, 0.0, 0.0, 0.0, 0.0, 0.0, 0.0, 0.0, 0.0, 0.0, 0.0, 0.0, 0.0, 0.0, 0.0, 0.0, 0.0, 0.0, 0.0, 0.0, 0.0, 0.0, 0.0, 0.0, 0.0, 0.0, 0.0, 0.0, 0.0, 0.0, 0.0, 0.0, 0.0, 0.0, 0.0, 0.0, 0.0, 0.0, 0.0, 0.0, 0.0, 0.0, 0.0, 0.0, 0.0, 0.0, 0.0, 0.0, 0.0, 0.0, 0.0, 0.0, 0.0, 0.0, 0.0, 0.0, 0.0, 0.0, 0.0, 0.0, 0.0, 0.0, 0.0, 0.0, 0.0, 0.0, 0.0, 0.0, 0.0, 0.0, 0.0, 0.0, 0.0, 0.0, 0.0, 0.0, 0.0, 0.0, 0.0, 0.0, 0.0, 0.0, 0.0, 0.0, 0.0, 0.0, 0.0, 0.0, 0.0, 0.0, 0.0, 0.0, 0.0, 0.0, 0.0, 0.0, 0.0, 0.0, 0.0, 0.0, 0.0, 0.0, 0.0, 0.0, 0.0, 0.0, 0.0, 0.0, 0.0, 0.0, 0.0, 0.0, 0.0, 0.0, 0.0, 0.0, 0.0, 0.0, 0.0, 0.0, 0.0, 0.0, 0.0, 0.0, 0.0, 0.0, 0.0, 0.0, 0.0, 0.0, 0.0, 0.0, 0.0, 0.0, 0.0, 0.0, 0.0, 0.0, 0.0, 0.0, 0.0, 0.0, 0.0, 0.0, 0.0, 0.0, 0.0, 0.0, 0.0, 0.0, 0.0, 0.0, 0.0, 0.0, 0.0, 0.0, 0.0, 0.0, 0.0, 0.0, 0.0, 0.0, 0.0, 0.0, 0.0, 0.0, 0.0, 0.0, 0.0, 0.0, 0.0, 0.0, 0.0, 0.0, 0.0, 0.0, 0.0, 0.0, 0.0, 0.0, 0.0, 0.0, 0.0, 0.0, 0.0, 0.0, 0.0, 0.0, 0.0, 0.0, 0.0, 0.0, 0.0, 0.0, 0.0, 0.0, 0.0, 0.0, 0.0, 0.0, 0.0, 0.0, 0.0, 0.0, 0.0, 0.0, 0.0, 0.0, 0.0, 0.0, 0.0, 0.0, 0.0, 0.0, 0.0, 0.0, 0.0, 0.0, 0.0, 0.0, 0.0, 0.0, 0.0, 0.0, 0.0, 0.0, 0.0, 0.0, 0.0, 0.0, 0.0, 0.0, 0.0, 0.0, 0.0, 0.0, 0.0, 0.0, 0.0, 0.0, 0.0, 0.0, 0.0, 0.0, 0.0, 0.0, 0.0, 0.0, 0.0, 0.0, 0.0, 0.0, 0.0, 0.0, 0.0, 0.0, 0.0, 0.0, 0.0, 0.0, 0.0, 0.0, 0.0, 0.0, 0.0, 0.0, 0.0, 0.0, 0.0, 0.0, 0.0, 0.0, 0.0, 0.0, 0.0, 0.0, 0.0, 0.0, 0.0, 0.0, 0.0, 0.0, 0.0, 0.0, 0.0, 0.0, 0.0, 0.0, 0.0, 0.0, 0.0, 0.0, 0.0, 0.0, 0.0, 0.0, 0.0, 0.0, 0.0, 0.0, 0.0, 0.0, 0.0, 0.0, 0.0, 0.0, 0.0, 0.0, 0.0, 0.0, 0.0, 0.0, 0.0, 0.0, 0.0, 0.0, 0.0, 0.0, 0.0, 0.0, 0.0, 0.0, 0.0, 0.0, 0.0, 0.0, 0.0, 0.0, 0.0, 0.0, 0.0, 0.0, 0.0, 0.0, 0.0, 0.0, 0.0, 0.0, 0.0, 0.0, 0.0, 0.0, 0.0, 0.0, 0.0, 0.0, 0.0, 0.0, 0.0, 0.0, 0.0, 0.0, 0.0, 0.0, 0.0, 0.0, 0.0, 0.0, 0.0, 0.0, 0.0, 0.0, 0.0, 0.0, 0.0, 0.0, 0.0, 0.0, 0.0, 0.0, 0.0, 0.0, 0.0, 0.0, 0.0, 0.0, 0.0, 0.0, 0.0, 0.0, 0.0, 0.0, 0.0, 0.0, 0.0, 0.0, 0.0, 0.0, 0.0, 0.0, 0.0, 0.0, 0.0, 0.0, 0.0, 0.0, 0.0, 0.0, 0.0, 0.0, 0.0, 0.0, 0.0, 0.0, 0.0, 0.0, 0.0, 0.0, 0.0, 0.0, 0.0, 0.0, 0.0, 0.0, 0.0, 0.0, 0.0, 0.0, 0.0, 0.0, 0.0, 0.0, 0.0, 0.0, 0.0, 0.0, 0.0, 0.0, 0.0, 0.0, 0.0, 0.0, 0.0, 0.0, 0.0, 0.0, 0.0, 0.0, 0.0, 0.0, 0.0, 0.0, 0.0, 0.0, 0.0, 0.0, 0.0, 0.0, 0.0, 0.0, 0.0, 0.0, 0.0, 0.0, 0.0, 0.0, 0.0, 0.0, 0.0, 0.0, 0.0, 0.0, 0.0, 0.0, 0.0, 0.0, 0.0, 0.0, 0.0, 0.0, 0.0, 0.0, 0.0, 0.0, 0.0, 0.0, 0.0, 0.0, 0.0, 0.0, 0.0, 0.0, 0.0, 0.0, 0.0, 0.0, 0.0, 0.0, 0.0, 0.0, 0.0, 0.0, 0.0, 0.0, 0.0, 0.0, 0.0, 0.0, 0.0, 0.0, 0.0, 0.0, 0.0, 0.0, 0.0, 0.0, 0.0, 0.0, 0.0, 0.0, 0.0, 0.0, 0.0, 0.0, 0.0, 0.0, 0.0, 0.0, 0.0, 0.0, 0.0, 0.0, 0.0, 0.0, 0.0, 0.0, 0.0, 0.0, 0.0, 0.0, 0.0, 0.0, 0.0, 0.0, 0.0, 0.0, 0.0, 0.0, 0.0, 0.0, 0.0, 0.0, 0.0, 0.0, 0.0, 0.0, 0.0, 0.0, 0.0, 0.0, 0.0, 0.0, 0.0, 0.0, 0.0, 0.0, 0.0, 0.0, 0.0, 0.0, 0.0, 0.0, 0.0, 0.0, 0.0, 0.0, 0.0, 0.0, 0.0, 0.0, 0.0, 0.0, 0.0, 0.0, 0.0, 0.0, 0.0, 0.0, 0.0, 0.0, 0.0, 0.0, 0.0, 0.0, 0.0, 0.0, 0.0, 0.0, 0.0, 0.0, 0.0, 0.0, 0.0, 0.0, 0.0, 0.0, 0.0, 0.0, 0.0, 0.0, 0.0, 0.0, 0.0, 0.0, 0.0, 0.0, 0.0, 0.0, 0.0, 0.0, 0.0, 0.0, 0.0, 0.0, 0.0, 0.0, 0.0, 0.0, 0.0, 0.0, 0.0, 0.0, 0.0, 0.0, 0.0, 0.0, 0.0, 0.0, 0.0, 0.0, 0.0, 0.0, 0.0, 0.0, 0.0, 0.0, 0.0, 0.0, 0.0, 0.0, 0.0, 0.0, 0.0, 0.0, 0.0, 0.0, 0.0, 0.0, 0.0, 0.0, 0.0, 0.0, 0.0, 0.0, 0.0, 0.0, 0.0, 0.0, 0.0, 0.0, 0.0, 0.0, 0.0, 0.0, 0.0, 0.0, 0.0, 0.0, 0.0, 0.0, 0.0, 0.0, 0.0, 0.0, 0.0, 0.0, 0.0, 0.0, 0.0, 0.0, 0.0, 0.0, 0.0, 0.0, 0.0, 0.0, 0.0, 0.0, 0.0, 0.0, 0.0, 0.0, 0.0, 0.0, 0.0, 0.0, 0.0, 0.0, 0.0, 0.0, 0.0, 0.0, 0.0, 0.0, 0.0, 0.0, 0.0, 0.0, 0.0, 0.0, 0.0, 0.0, 0.0, 0.0, 0.0, 0.0, 0.0, 0.0, 0.0, 0.0, 0.0, 0.0, 0.0, 0.0, 0.0, 0.0, 0.0, 0.0, 0.0, 0.0, 0.0, 0.0, 0.0, 0.0, 0.0, 0.0, 0.0, 0.0, 0.0, 0.0, 0.0, 0.0, 0.0, 0.0, 0.0, 0.0, 0.0, 0.0, 0.0, 0.0, 0.0, 0.0, 0.0, 0.0, 0.0, 0.0, 0.0, 0.0, 0.0, 0.0, 0.0, 0.0, 0.0, 0.0, 0.0, 0.0, 0.0, 0.0, 0.0, 0.0, 0.0, 0.0, 0.0, 0.0, 0.0, 0.0, 0.0, 0.0, 0.0, 0.0, 0.0, 0.0, 0.0, 0.0, 0.0, 0.0, 0.0, 0.0, 0.0, 0.0, 0.0, 0.0, 0.0, 0.0, 0.0, 0.0, 0.0, 0.0, 0.0, 0.0, 0.0, 0.0, 0.0, 0.0, 0.0, 0.0, 0.0, 0.0, 0.0, 0.0, 0.0, 0.0, 0.0, 0.0, 0.0, 0.0, 0.0, 0.0, 0.0, 0.0, 0.0, 0.0, 0.0, 0.0, 0.0, 0.0, 0.0, 0.0, 0.0, 0.0, 0.0, 0.0, 0.0, 0.0, 0.0, 0.0, 0.0, 0.0, 0.0, 0.0, 0.0, 0.0, 0.0, 0.0, 0.0, 0.0, 0.0, 0.0, 0.0, 0.0, 0.0, 0.0, 0.0, 0.0, 0.0, 0.0, 0.0, 0.0, 0.0, 0.0, 0.0, 0.0, 0.0, 0.0, 0.0, 0.0, 0.0, 0.0, 0.0, 0.0, 0.0, 0.0, 0.0, 0.0, 0.0, 0.0, 0.0, 0.0, 0.0, 0.0, 0.0, 0.0, 0.0, 0.0, 0.0, 0.0, 0.0, 0.0, 0.0, 0.0, 0.0, 0.0, 0.0, 0.0, 0.0, 0.0, 0.0, 0.0, 0.0, 0.0, 0.0, 0.0, 0.0, 0.0, 0.0, 0.0, 0.0, 0.0, 0.0, 0.0, 0.0, 0.0, 0.0, 0.0, 0.0, 0.0, 0.0, 0.0, 0.0, 0.0, 0.0, 0.0, 0.0, 0.0, 0.0, 0.0, 0.0, 0.0, 0.0, 0.0, 0.0, 0.0, 0.0, 0.0, 0.0, 0.0, 0.0, 0.0, 0.0, 0.0, 0.0, 0.0, 0.0, 0.0, 0.0, 0.0, 0.0, 0.0, 0.0, 0.0, 0.0, 0.0, 0.0, 0.0, 0.0, 0.0, 0.0, 0.0, 0.0, 0.0, 0.0, 0.0, 0.0, 0.0, 0.0, 0.0, 0.0, 0.0, 0.0, 0.0, 0.0, 0.0, 0.0, 0.0, 0.0, 0.0, 0.0, 0.0, 0.0, 0.0, 0.0, 0.0, 0.0, 0.0, 0.0, 0.0, 0.0, 0.0, 0.0, 0.0, 0.0, 0.0, 0.0, 0.0, 0.0, 0.0, 0.0, 0.0, 0.0, 0.0, 0.0, 0.0, 0.0, 0.0, 0.0, 0.0, 0.0, 0.0, 0.0, 0.0, 0.0, 0.0, 0.0, 0.0, 0.0, 0.0, 0.0, 0.0, 0.0, 0.0, 0.0, 0.0, 0.0, 0.0, 0.0, 0.0, 0.0, 0.0, 0.0, 0.0, 0.0, 0.0, 0.0, 0.0, 0.0, 0.0, 0.0, 0.0, 0.0, 0.0, 0.0, 0.0, 0.0, 0.0, 0.0, 0.0, 0.0, 0.0, 0.0, 0.0, 0.0, 0.0, 0.0, 0.0, 0.0, 0.0, 0.0, 0.0, 0.0, 0.0, 0.0, 0.0, 0.0, 0.0, 0.0, 0.0, 0.0, 0.0, 0.0, 0.0, 0.0, 0.0, 0.0, 0.0, 0.0, 0.0, 0.0, 0.0, 0.0, 0.0, 0.0, 0.0, 0.0, 0.0, 0.0, 0.0, 0.0, 0.0, 0.0, 0.0, 0.0, 0.0, 0.0, 0.0, 0.0, 0.0, 0.0, 0.0, 0.0, 0.0, 0.0, 0.0, 0.0, 0.0, 0.0, 0.0, 0.0, 0.0, 0.0, 0.0, 0.0, 0.0, 0.0, 0.0, 0.0, 0.0, 0.0, 0.0, 0.0, 0.0, 0.0, 0.0, 0.0, 0.0, 0.0, 0.0, 0.0, 0.0, 0.0, 0.0, 0.0, 0.0, 0.0, 0.0, 0.0, 0.0, 0.0, 0.0, 0.0, 0.0, 0.0, 0.0, 0.0, 0.0, 0.0, 0.0, 0.0, 0.0, 0.0, 0.0, 0.0, 0.0, 0.0, 0.0, 0.0, 0.0, 0.0, 0.0, 0.0, 0.0, 0.0, 0.0, 0.0, 0.0, 0.0, 0.0, 0.0, 0.0, 0.0, 0.0, 0.0, 0.0, 0.0, 0.0, 0.0, 0.0, 0.0, 0.0, 0.0, 0.0, 0.0, 0.0, 0.0, 0.0, 0.0, 0.0, 0.0, 0.0, 0.0, 0.0, 0.0, 0.0, 0.0, 0.0, 0.0, 0.0, 0.0, 0.0, 0.0, 0.0, 0.0, 0.0, 0.0, 0.0, 0.0, 0.0, 0.0, 0.0, 0.0, 0.0, 0.0, 0.0, 0.0, 0.0, 0.0, 0.0, 0.0, 0.0, 0.0, 0.0, 0.0, 0.0, 0.0, 0.0, 0.0, 0.0, 0.0, 0.0, 0.0, 0.0, 0.0, 0.0, 0.0, 0.0, 0.0, 0.0, 0.0, 0.0, 0.0, 0.0, 0.0, 0.0, 0.0, 0.0, 0.0, 0.0, 0.0, 0.0, 0.0, 0.0, 0.0, 0.0, 0.0, 0.0, 0.0, 0.0, 0.0, 0.0, 0.0, 0.0, 0.0, 0.0, 0.0, 0.0, 0.0, 0.0, 0.0, 0.0, 0.0, 0.0, 0.0, 0.0, 0.0, 0.0, 0.0, 0.0, 0.0, 0.0, 0.0, 0.0, 0.0, 0.0, 0.0, 0.0, 0.0, 0.0, 0.0, 0.0, 0.0, 0.0, 0.0, 0.0, 0.0, 0.0, 0.0, 0.0, 0.0, 0.0, 0.0, 0.0, 0.0, 0.0, 0.0, 0.0, 0.0, 0.0, 0.0, 0.0, 0.0, 0.0, 0.0, 0.0, 0.0, 0.0, 0.0, 0.0, 0.0, 0.0, 0.0, 0.0, 0.0, 0.0, 0.0, 0.0, 0.0, 0.0, 0.0, 0.0, 0.0, 0.0, 0.0, 0.0, 0.0, 0.0, 0.0, 0.0, 0.0, 0.0, 0.0, 0.0, 0.0, 0.0, 0.0, 0.0, 0.0, 0.0, 0.0, 0.0, 0.0, 0.0, 0.0, 0.0, 0.0, 0.0, 0.0, 0.0, 0.0, 0.0, 0.0, 0.0, 0.0, 0.0, 0.0, 0.0, 0.0, 0.0, 0.0, 0.0, 0.0, 0.0, 0.0, 0.0, 0.0, 0.0, 0.0, 0.0, 0.0, 0.0, 0.0, 0.0, 0.0, 0.0, 0.0, 0.0, 0.0, 0.0, 0.0, 0.0, 0.0, 0.0, 0.0, 0.0, 0.0, 0.0, 0.0, 0.0, 0.0, 0.0, 0.0, 0.0, 0.0, 0.0, 0.0, 0.0, 0.0, 0.0, 0.0, 0.0, 0.0, 0.0, 0.0, 0.0, 0.0, 0.0, 0.0, 0.0, 0.0, 0.0, 0.0, 0.0, 0.0, 0.0, 0.0, 0.0, 0.0, 0.0, 0.0, 0.0, 0.0, 0.0, 0.0, 0.0, 0.0, 0.0, 0.0, 0.0, 0.0, 0.0, 0.0, 0.0, 0.0, 0.0, 0.0, 0.0, 0.0, 0.0, 0.0, 0.0, 0.0, 0.0, 0.0, 0.0, 0.0, 0.0, 0.0, 0.0, 0.0, 0.0, 0.0, 0.0, 0.0, 0.0, 0.0, 0.0, 0.0, 0.0, 0.0, 0.0, 0.0, 0.0, 0.0, 0.0, 0.0, 0.0, 0.0, 0.0, 0.0, 0.0, 0.0, 0.0, 0.0, 0.0, 0.0, 0.0, 0.0, 0.0, 0.0, 0.0, 0.0, 0.0, 0.0, 0.0, 0.0, 0.0, 0.0, 0.0, 0.0, 0.0, 0.0, 0.0, 0.0, 0.0, 0.0, 0.0, 0.0, 0.0, 0.0, 0.0, 0.0, 0.0, 0.0, 0.0, 0.0, 0.0, 0.0, 0.0, 0.0, 0.0, 0.0, 0.0, 0.0, 0.0, 0.0, 0.0, 0.0, 0.0, 0.0, 0.0, 0.0, 0.0, 0.0, 0.0, 0.0, 0.0, 0.0, 0.0, 0.0, 0.0, 0.0, 0.0, 0.0, 0.0, 0.0, 0.0, 0.0, 0.0, 0.0, 0.0, 0.0, 0.0, 0.0, 0.0, 0.0, 0.0, 0.0, 0.0, 0.0, 0.0, 0.0, 0.0, 0.0, 0.0, 0.0, 0.0, 0.0, 0.0, 0.0, 0.0, 0.0, 0.0, 0.0, 0.0, 0.0, 0.0, 0.0, 0.0, 0.0, 0.0, 0.0, 0.0, 0.0, 0.0, 0.0, 0.0, 0.0, 0.0, 0.0, 0.0, 0.0, 0.0, 0.0, 0.0, 0.0, 0.0, 0.0, 0.0, 0.0, 0.0, 0.0, 0.0, 0.0, 0.0, 0.0, 0.0, 0.0, 0.0, 0.0, 0.0, 0.0, 0.0, 0.0, 0.0, 0.0, 0.0, 0.0, 0.0, 0.0, 0.0, 0.0, 0.0, 0.0, 0.0, 0.0, 0.0, 0.0, 0.0, 0.0, 0.0, 0.0, 0.0, 0.0, 0.0, 0.0, 0.0, 0.0, 0.0, 0.0, 0.0, 0.0, 0.0, 0.0, 0.0, 0.0, 0.0, 0.0, 0.0, 0.0, 0.0, 0.0, 0.0, 0.0, 0.0, 0.0, 0.0, 0.0, 0.0, 0.0, 0.0, 0.0, 0.0, 0.0, 0.0, 0.0, 0.0, 0.0, 0.0, 0.0, 0.0, 0.0, 0.0, 0.0, 0.0, 0.0, 0.0, 0.0, 0.0, 0.0, 0.0, 0.0, 0.0, 0.0, 0.0, 0.0, 0.0, 0.0, 0.0, 0.0, 0.0, 0.0, 0.0, 0.0, 0.0, 0.0, 0.0, 0.0, 0.0, 0.0, 0.0, 0.0, 0.0, 0.0, 0.0, 0.0, 0.0, 0.0, 0.0, 0.0, 0.0, 0.0, 0.0, 0.0, 0.0, 0.0, 0.0, 0.0, 0.0, 0.0, 0.0, 0.0, 0.0, 0.0, 0.0, 0.0, 0.0, 0.0, 0.0, 0.0, 0.0, 0.0, 0.0, 0.0, 0.0, 0.0, 0.0, 0.0, 0.0, 0.0, 0.0, 0.0, 0.0, 0.0, 0.0, 0.0, 0.0, 0.0, 0.0, 0.0, 0.0, 0.0, 0.0, 0.0, 0.0, 0.0, 0.0, 0.0, 0.0, 0.0, 0.0, 0.0, 0.0, 0.0, 0.0, 0.0, 0.0, 0.0, 0.0, 0.0, 0.0, 0.0, 0.0, 0.0, 0.0, 0.0, 0.0, 0.0, 0.0, 0.0, 0.0, 0.0, 0.0, 0.0, 0.0, 0.0, 0.0, 0.0, 0.0, 0.0, 0.0, 0.0, 0.0, 0.0, 0.0, 0.0, 0.0, 0.0, 0.0, 0.0, 0.0, 0.0, 0.0, 0.0, 0.0, 0.0, 0.0, 0.0, 0.0, 0.0, 0.0, 0.0, 0.0, 0.0, 0.0, 0.0, 0.0, 0.0, 0.0, 0.0, 0.0, 0.0, 0.0, 0.0, 0.0, 0.0, 0.5309, 0.4636, 0.5374, 0.4607, 0.5859, 0.4235, 0.5964, 0.4136, 0.6095, 0.3768, 0.5964, 0.34, 0.5859, 0.3301, 0.5374, 0.2929, 0.5309, 0.2901, 0.4621, 0.2687, 0.4289, 0.2616, 0.375, 0.2578, 0.375, 0.4958, 0.4289, 0.4921, 0.4621, 0.485, 0.5579, 0.9434, 0.5955, 0.9164, 0.6151, 0.8732, 0.5956, 0.83, 0.5579, 0.803, 0.5142, 0.7788, 0.483, 0.7698, 0.4467, 0.7626, 0.375, 0.7577, 0.375, 0.9886, 0.4467, 0.9838, 0.483, 0.9766, 0.5142, 0.9676, 0.1325, 0.5, 0.1354, 0.75, 0.3683, 0.75, 0.3711, 0.5, 0.375, 0.9886, 0.375, 0.7577, 0.375, 0.7567, 0.375, 0.9896, 0.375, 0.2578, 0.375, 0.2575, 0.375, 0.4961, 0.375, 0.4958, 0.1345, 0.75, 0.1354, 0.75, 0.3683, 0.75, 0.3691, 0.75, 0.1336, 0.75, 0.1345, 0.75, 0.3691, 0.75, 0.3701, 0.75, 0.1329, 0.75, 0.1336, 0.75, 0.3701, 0.75, 0.3707, 0.75, 0.1326, 0.75, 0.1329, 0.75, 0.3707, 0.75, 0.371, 0.75, 0.3711, 0.5, 0.1325, 0.5, 0.1326, 0.75, 0.371, 0.75])
me_plane_002.materials.append(mat_white_001)
me_plane_002.update()

# ---- objects
ob_bishop = bpy.data.objects.new('Bishop', me_plane_002)

# ---- transforms, parenting, visibility, modifiers, constraints
ob_bishop.location = (0.0, 0.0, 0.0)

# ---- collection membership
col_collection.objects.link(ob_bishop)

# ---- scene / render settings (as saved in the file)
scene.frame_start = 1; scene.frame_end = 250; scene.frame_set(1)
scene.render.engine = 'BLENDER_EEVEE_NEXT'
scene.render.bake_bias = 0.0
scene.render.bake_samples = 0
scene.cycles.sampling_pattern = 'TABULATED_SOBOL'
scene.eevee.use_volume_custom_range = False
bpy.context.view_layer.update()

# ---- added for rendering (the .blend has no active camera and no usable light): camera, sun
cam_auto = bpy.data.cameras.new('AutoCamera')
cam_auto.lens = 50.0
cam_auto.sensor_width = 36.0
cam_auto.clip_end = 1000.0
ob_auto_camera = bpy.data.objects.new('AutoCamera', cam_auto)
scene.collection.objects.link(ob_auto_camera)
ob_auto_camera.location = (1.65351, -1.98422, 2.07953)
ob_auto_camera.rotation_euler = (1.09748, -7.21219e-08, 0.694738)
scene.camera = ob_auto_camera
light_auto_sun = bpy.data.lights.new('AutoSun', 'SUN')
light_auto_sun.energy = 3.0
light_auto_sun.angle = 0.0523599
ob_auto_sun = bpy.data.objects.new('AutoSun', light_auto_sun)
scene.collection.objects.link(ob_auto_sun)
ob_auto_sun.rotation_euler = (0.872665, 0.174533, 0.523599)
bpy.context.view_layer.update()
